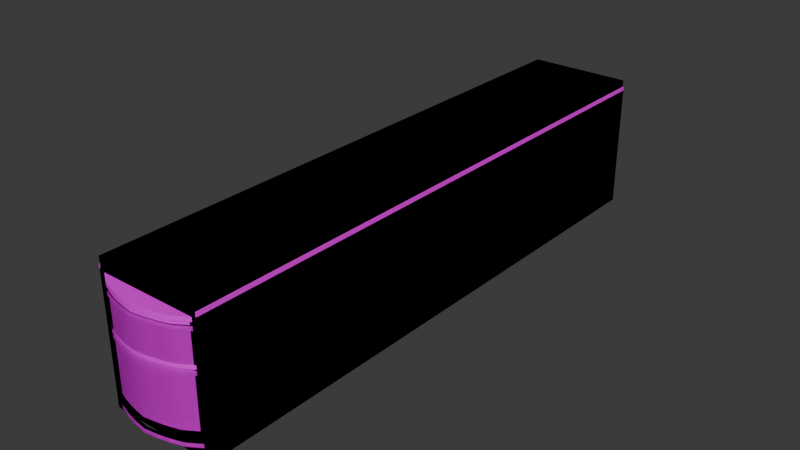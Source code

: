 # Source: 45ft_sp.blend  (saved by Blender 4.3.34; exported with 4.5.12 LTS)
import bpy
from mathutils import Matrix  # noqa: F401  (used for matrix-valued properties, if any)

bpy.ops.wm.read_factory_settings(use_empty=True)
scene = bpy.context.scene
scene.name = 'Scene'

# ---- collections
col_templates = bpy.data.collections.new('Templates'); scene.collection.children.link(col_templates)
col_final = bpy.data.collections.new('Final'); scene.collection.children.link(col_final)

# ---- images (referenced by path relative to the original .blend; pixels are not part of the script)
import os
ASSET_DIR = os.environ.get("B2B_ASSET_DIR", "")  # directory of the original .blend (textures are referenced by path, not embedded)
HERE = os.path.dirname(os.path.abspath(__file__))  # packed textures are extracted next to this script under _unpacked/

def load_image(name, relpath, width, height, colorspace="sRGB"):
    """Load a texture the original file referenced (path relative to the .blend, or extracted next to this script)."""
    p = next((c for c in (os.path.join(HERE, relpath), os.path.join(ASSET_DIR, relpath)) if relpath and os.path.exists(c)), "")
    if p:
        img = bpy.data.images.load(p, check_existing=True)
        img.name = name
    else:  # same state as the original file: an image datablock whose file is absent (Cycles renders it pink)
        img = bpy.data.images.new(name, width, height)
        img.source = "FILE"
        img.filepath = "//" + (relpath or name)
    img.colorspace_settings.name = colorspace
    return img
img_45ft_sp_1_png = load_image('45ft_sp_1.png', 'Textures/45ft_sp_1.png', 1024, 1024, 'sRGB')

# ---- materials (node trees are filled in below, after node groups)
mat_mat_cargo = bpy.data.materials.new('Mat_Cargo')
mat_mat_cargo.use_backface_culling = True

# ---- node groups
ng_repaint = bpy.data.node_groups.new('Repaint', 'GeometryNodeTree')
_s = ng_repaint.interface.new_socket(name='Geometry', in_out='OUTPUT', socket_type='NodeSocketGeometry')
_s = ng_repaint.interface.new_socket(name='Template', in_out='INPUT', socket_type='NodeSocketObject')
_s = ng_repaint.interface.new_socket(name='Coords', in_out='INPUT', socket_type='NodeSocketVector')
_s.default_value = (300.0, 300.0, 0.0)
_s.min_value = -1e+04
_s.max_value = 1e+04
_s = ng_repaint.interface.new_socket(name='Texture size', in_out='INPUT', socket_type='NodeSocketVector')
_s.default_value = (2048.0, 2048.0, 0.0)
_s.min_value = -1e+04
_s.max_value = 1e+04
ng_repaint.is_modifier = True
_N = ng_repaint.nodes; _L = ng_repaint.links
n0 = _N.new('NodeGroupInput'); n0.name = 'Group Input'; n0.location = (-645, -242)
n1 = _N.new('NodeGroupOutput'); n1.name = 'Group Output'; n1.location = (773, 19)
n2 = _N.new('GeometryNodeCaptureAttribute'); n2.name = 'Capture Attribute'; n2.location = (-131, -98)
n3 = _N.new('GeometryNodeStoreNamedAttribute'); n3.name = 'Store Named Attribute'; n3.location = (285, -4)
n3.data_type = 'FLOAT2'
n3.domain = 'CORNER'
n3.inputs[2].default_value = 'UVMap'
n4 = _N.new('GeometryNodeInputNamedAttribute'); n4.name = 'Named Attribute'; n4.location = (-647, -398)
n4.data_type = 'FLOAT_VECTOR'
n4.inputs[0].default_value = 'UVMap'
n5 = _N.new('ShaderNodeVectorMath'); n5.name = 'Vector Math'; n5.location = (74, -200)
n6 = _N.new('GeometryNodeObjectInfo'); n6.name = 'Object Info'; n6.location = (-362, -103)
n7 = _N.new('ShaderNodeVectorMath'); n7.name = 'Vector Math.001'; n7.location = (-363, -406)
n7.operation = 'DIVIDE'
n8 = _N.new('FunctionNodeCompare'); n8.name = 'Compare'; n8.location = (-368, -569)
n8.operation = 'GREATER_EQUAL'
n8.data_type = 'VECTOR'
n8.inputs[5].default_value = (0.73, 0.88, 0.0)
n9 = _N.new('GeometryNodeSwitch'); n9.name = 'Switch'; n9.location = (-130, -494)
n9.input_type = 'VECTOR'
n9.inputs[2].default_value = (0.0, 0.0, 0.0)
n10 = _N.new('GeometryNodeRealizeInstances'); n10.name = 'Realize Instances'; n10.location = (517, 16)
_L.new(n0.outputs[0], n6.inputs[0])
_L.new(n6.outputs[4], n2.inputs[0])
_L.new(n2.outputs[0], n3.inputs[0])
_L.new(n10.outputs[0], n1.inputs[0])
_L.new(n4.outputs[0], n5.inputs[0])
_L.new(n5.outputs[0], n3.inputs[3])
_L.new(n0.outputs[1], n7.inputs[0])
_L.new(n0.outputs[2], n7.inputs[1])
_L.new(n4.outputs[0], n8.inputs[4])
_L.new(n7.outputs[0], n9.inputs[1])
_L.new(n8.outputs[0], n9.inputs[0])
_L.new(n9.outputs[0], n5.inputs[1])
_L.new(n3.outputs[0], n10.inputs[0])
n1.is_active_output = True

# ---- material node trees
mat_mat_cargo.use_nodes = True; mat_mat_cargo.node_tree.nodes.clear()
_N = mat_mat_cargo.node_tree.nodes; _L = mat_mat_cargo.node_tree.links
n0 = _N.new('ShaderNodeBsdfPrincipled'); n0.name = 'Principled BSDF'; n0.location = (10, 300)
n1 = _N.new('ShaderNodeOutputMaterial'); n1.name = 'Material Output'; n1.location = (300, 300)
n2 = _N.new('ShaderNodeTexImage'); n2.name = 'Image Texture'; n2.location = (-324, 292)
n2.image = img_45ft_sp_1_png
_L.new(n0.outputs[0], n1.inputs[0])
_L.new(n2.outputs[0], n0.inputs[0])
n1.is_active_output = True

# ---- world
world_world = bpy.data.worlds.new('World'); scene.world = world_world
world_world.use_nodes = True; world_world.node_tree.nodes.clear()
_N = world_world.node_tree.nodes; _L = world_world.node_tree.links
n0 = _N.new('ShaderNodeOutputWorld'); n0.name = 'World Output'; n0.location = (300, 300)
n1 = _N.new('ShaderNodeBackground'); n1.name = 'Background'; n1.location = (10, 300)
n1.inputs[0].default_value = (0.05088, 0.05088, 0.05088, 1.0)
_L.new(n1.outputs[0], n0.inputs[0])
n0.is_active_output = True
world_world.color = (0.05088, 0.05088, 0.05088)
world_world.sun_shadow_jitter_overblur = 0.0

# ---- meshes
me_cube_003 = bpy.data.meshes.new('Cube.003')
me_cube_003.from_pydata([(-1.25, -6.858, -1.036e-06), (-1.25, -6.858, 2.887), (-1.25, 6.858, -1.036e-06), (-1.25, 6.858, 2.887), (1.25, -6.858, -1.036e-06), (1.25, -6.858, 2.887), (1.25, 6.858, -1.036e-06), (1.25, 6.858, 2.887)], [], [(0, 1, 3, 2), (2, 3, 7, 6), (6, 7, 5, 4), (4, 5, 1, 0), (2, 6, 4, 0), (7, 3, 1, 5)])
_uv = me_cube_003.uv_layers.new(name='UVMap')
_uv.uv.foreach_set('vector', [0.2498, 0.05794, 0.2498, 0.1101, 0.0002161, 0.1101, 0.0002161, 0.05794, 0.2481, 0.0002866, 0.2481, 0.05607, 0.1918, 0.05607, 0.1918, 0.0002866, 0.2498, 0.05794, 0.2498, 0.1101, 0.0002161, 0.1101, 0.0002161, 0.05794, 0.1914, 0.0002778, 0.1914, 0.05644, 0.134, 0.05644, 0.134, 0.0002778, 0.007528, 0.05885, 0.007528, 0.05885, 0.007528, 0.05885, 0.007528, 0.05885, 0.1328, 0.001703, 0.1328, 0.05723, 0.001111, 0.05723, 0.001111, 0.001703])
me_cube_003.materials.append(mat_mat_cargo)
me_cube_003.update()
me_cube_004 = bpy.data.meshes.new('Cube.004')
me_cube_004.from_pydata([(-1.25, -6.858, -1.036e-06), (-1.25, -6.858, 2.939), (-1.25, 6.858, -1.036e-06), (-1.25, 6.858, 2.939), (1.25, -6.858, -1.036e-06), (1.25, -6.858, 2.939), (1.25, 6.858, -1.036e-06), (1.25, 6.858, 2.939)], [], [(0, 1, 3, 2), (2, 3, 7, 6), (6, 7, 5, 4), (4, 5, 1, 0), (2, 6, 4, 0), (7, 3, 1, 5)])
_uv = me_cube_004.uv_layers.new(name='UVMap')
_uv.uv.foreach_set('vector', [0.2498, 0.05784, 0.2498, 0.11, 0.0002161, 0.11, 0.0002161, 0.05784, 0.2481, 0.0002866, 0.2481, 0.05607, 0.1918, 0.05607, 0.1918, 0.0002866, 0.2498, 0.05784, 0.2498, 0.11, 0.0002161, 0.11, 0.0002161, 0.05784, 0.1914, 0.0002778, 0.1914, 0.05644, 0.134, 0.05644, 0.134, 0.0002778, 0.007528, 0.05885, 0.007528, 0.05885, 0.007528, 0.05885, 0.007528, 0.05885, 0.1328, 0.001677, 0.1328, 0.05723, 0.001111, 0.05723, 0.001111, 0.001677])
me_cube_004.materials.append(mat_mat_cargo)
me_cube_004.update()
me_cube_005 = bpy.data.meshes.new('Cube.005')
me_cube_005.from_pydata([(-1.25, -6.858, -1.036e-06), (-1.25, -6.858, 3.079), (-1.25, 6.858, -1.036e-06), (-1.25, 6.858, 3.079), (1.25, -6.858, -1.036e-06), (1.25, -6.858, 3.079), (1.25, 6.858, -1.036e-06), (1.25, 6.858, 3.079)], [], [(0, 1, 3, 2), (2, 3, 7, 6), (6, 7, 5, 4), (4, 5, 1, 0), (2, 6, 4, 0), (7, 3, 1, 5)])
_uv = me_cube_005.uv_layers.new(name='UVMap')
_uv.uv.foreach_set('vector', [0.2498, 0.05784, 0.2498, 0.11, 0.0002161, 0.11, 0.0002161, 0.05784, 0.2481, 0.0002866, 0.2481, 0.05607, 0.1918, 0.05607, 0.1918, 0.0002866, 0.2498, 0.05784, 0.2498, 0.11, 0.0002161, 0.11, 0.0002161, 0.05784, 0.1914, 0.0002778, 0.1914, 0.05644, 0.134, 0.05644, 0.134, 0.0002778, 0.007528, 0.05885, 0.007528, 0.05885, 0.007528, 0.05885, 0.007528, 0.05885, 0.1328, 0.001706, 0.1328, 0.05723, 0.001111, 0.05723, 0.001111, 0.001706])
me_cube_005.materials.append(mat_mat_cargo)
me_cube_005.update()
me_cube_024 = bpy.data.meshes.new('Cube.024')
me_cube_024.from_pydata([(-1.25, -6.858, -1.036e-06), (-1.25, -6.858, 3.234), (-1.25, 6.858, -1.036e-06), (-1.25, 6.858, 3.234), (1.25, -6.858, -1.036e-06), (1.25, -6.858, 3.234), (1.25, 6.858, -1.036e-06), (1.25, 6.858, 3.234)], [], [(0, 1, 3, 2), (2, 3, 7, 6), (6, 7, 5, 4), (4, 5, 1, 0), (2, 6, 4, 0), (7, 3, 1, 5)])
_uv = me_cube_024.uv_layers.new(name='UVMap')
_uv.uv.foreach_set('vector', [0.2498, 0.05792, 0.2498, 0.1096, 0.0002161, 0.1096, 0.0002161, 0.05792, 0.2481, 0.0002866, 0.2481, 0.05607, 0.1918, 0.05607, 0.1918, 0.0002866, 0.2498, 0.05792, 0.2498, 0.1096, 0.0002161, 0.1096, 0.0002161, 0.05792, 0.1914, 0.0002778, 0.1914, 0.05644, 0.134, 0.05644, 0.134, 0.0002778, 0.007528, 0.05885, 0.007528, 0.05885, 0.007528, 0.05885, 0.007528, 0.05885, 0.1328, 0.001753, 0.1328, 0.05723, 0.001111, 0.05723, 0.001111, 0.001753])
me_cube_024.materials.append(mat_mat_cargo)
me_cube_024.update()
me_cube_026 = bpy.data.meshes.new('Cube.026')
me_cube_026.from_pydata([(-1.275, -6.858, -1.036e-06), (-1.275, -6.858, 2.979), (-1.275, 6.858, -1.036e-06), (-1.275, 6.858, 2.979), (1.275, -6.858, -1.036e-06), (1.275, -6.858, 2.979), (1.275, 6.858, -1.036e-06), (1.275, 6.858, 2.979)], [], [(0, 1, 3, 2), (2, 3, 7, 6), (6, 7, 5, 4), (4, 5, 1, 0), (2, 6, 4, 0), (7, 3, 1, 5)])
_uv = me_cube_026.uv_layers.new(name='UVMap')
_uv.uv.foreach_set('vector', [0.2498, 0.05834, 0.2498, 0.1105, 0.0002161, 0.1105, 0.0002161, 0.05834, 0.2481, 0.0002866, 0.2481, 0.05607, 0.1918, 0.05607, 0.1918, 0.0002866, 0.2498, 0.05834, 0.2498, 0.1105, 0.0002161, 0.1105, 0.0002161, 0.05834, 0.1873, 0.0002778, 0.1873, 0.05595, 0.1361, 0.05595, 0.1361, 0.0002778, 0.007528, 0.05885, 0.007528, 0.05885, 0.007528, 0.05885, 0.007528, 0.05885, 0.1328, 0.002542, 0.1328, 0.05723, 0.001111, 0.05723, 0.001111, 0.002542])
me_cube_026.materials.append(mat_mat_cargo)
me_cube_026.update()
me_cube_027 = bpy.data.meshes.new('Cube.027')
me_cube_027.from_pydata([(-1.275, -6.858, -1.036e-06), (-1.275, -6.858, 2.887), (-1.275, 6.858, -1.036e-06), (-1.275, 6.858, 2.887), (1.275, -6.858, -1.036e-06), (1.275, -6.858, 2.887), (1.275, 6.858, -1.036e-06), (1.275, 6.858, 2.887), (-1.15, -6.858, 2.664), (-0.5712, -7.138, 2.762), (-0.8639, -7.047, 2.664), (0.0, -7.243, 2.664), (-0.2856, -7.201, 2.664), (0.2856, -7.201, 2.762), (0.0, -7.243, 2.762), (0.5712, -7.138, 2.664), (1.15, -6.858, 2.762), (-1.148, -6.859, 0.2674), (-0.5743, -7.138, 0.3594), (-0.5743, -7.138, 0.2674), (-0.8609, -7.044, 0.3594), (-0.2876, -7.203, 0.2674), (0.5743, -7.138, 0.2674), (0.8599, -7.044, 0.3594), (0.8599, -7.044, 0.2674), (-0.5743, -7.07, 0.2674), (-0.8609, -6.976, 0.3594), (-0.5743, -7.07, 0.3594), (0.0, -7.172, 0.2674), (-0.2876, -7.135, 0.2674), (0.0, -7.172, 0.3594), (0.5743, -7.07, 0.2674), (-0.8211, -7.043, 2.665), (-1.092, -6.863, 2.665), (-0.5426, -7.129, 0.6054), (-0.5426, -7.129, 2.665), (0.0, -7.229, 2.665), (-0.2713, -7.189, 2.665), (0.2713, -7.189, 2.665), (0.5426, -7.129, 2.665), (1.092, -6.863, 0.6054), (1.092, -6.863, 2.665), (0.815, -7.043, 2.665), (-0.8639, -6.858, 2.664), (-0.5712, -7.138, 2.664), (-0.5712, -6.857, 2.664), (-0.2856, -6.858, 2.664), (0.0, -6.858, 2.664), (0.2856, -6.858, 2.664), (0.2856, -7.201, 2.664), (0.5712, -6.857, 2.664), (-0.5712, -6.857, 2.762), (-0.8639, -6.858, 2.762), (-0.2856, -7.201, 2.762), (0.0, -6.858, 2.762), (-0.2856, -6.858, 2.762), (0.5712, -6.857, 2.762), (0.5712, -7.138, 2.762), (0.2856, -6.858, 2.762), (0.8568, -7.047, 2.762), (-0.8609, -7.044, 0.2674), (-0.8609, -6.976, 0.2674), (0.0, -7.241, 0.2674), (0.2866, -7.135, 0.2674), (0.2866, -7.203, 0.2674), (1.148, -6.859, 0.2674), (0.8599, -6.976, 0.2674), (1.148, -6.79, 0.2674), (-0.2876, -7.203, 0.3594), (0.0, -7.241, 0.3594), (-0.2876, -7.135, 0.3594), (0.2866, -7.135, 0.3594), (0.5743, -7.07, 0.3594), (0.2866, -7.203, 0.3594), (0.5743, -7.138, 0.3594), (0.8599, -6.976, 0.3594), (1.148, -6.859, 0.3594), (-1.148, -6.79, 0.3594), (-1.148, -6.79, 0.2674), (-1.148, -6.859, 0.3594), (1.148, -6.79, 0.3594), (-0.5426, -6.862, 0.6054), (-0.8211, -7.043, 0.6054), (-0.2713, -7.189, 0.6054), (-0.2713, -6.863, 0.6054), (0.0, -7.229, 0.6054), (0.0, -6.863, 0.6054), (0.2713, -7.189, 0.6054), (0.5426, -7.129, 0.6054), (0.2713, -6.863, 0.6054), (0.815, -7.043, 0.6054), (0.5426, -6.862, 0.6054), (1.15, -6.858, 2.664), (0.8568, -7.047, 2.664), (0.8568, -6.858, 2.664), (-1.15, -6.858, 2.762), (-0.8639, -7.047, 2.762), (0.8568, -6.858, 2.762), (-1.092, -6.863, 0.6054), (-0.8211, -6.863, 0.6054), (0.815, -6.863, 0.6054), (-0.8609, -7.044, 1.878), (-1.148, -6.859, 1.878), (-1.148, -6.859, 1.786), (-0.8609, -7.044, 1.786), (-0.2876, -7.203, 1.878), (-0.5743, -7.138, 1.878), (-0.5743, -7.138, 1.786), (0.0, -7.241, 1.878), (-0.2876, -7.203, 1.786), (0.2866, -7.203, 1.878), (0.0, -7.241, 1.786), (0.2866, -7.203, 1.786), (0.5743, -7.138, 1.878), (0.5743, -7.138, 1.786), (1.148, -6.859, 1.786), (1.148, -6.859, 1.878), (0.8599, -7.044, 1.878), (0.8599, -7.044, 1.786)], [], [(0, 1, 3, 2), (2, 3, 7, 6), (6, 7, 5, 4), (4, 5, 1, 0), (2, 6, 4, 0), (7, 3, 1, 5), (41, 42, 90, 40), (28, 29, 70, 30), (25, 61, 26, 27), (20, 79, 17, 60), (57, 13, 49, 15), (59, 57, 15, 93), (14, 53, 12, 11), (105, 106, 107, 109), (68, 18, 19, 21), (106, 101, 104, 107), (9, 96, 10, 44), (73, 69, 62, 64), (110, 108, 111, 112), (78, 17, 79, 77), (61, 78, 77, 26), (116, 117, 118, 115), (13, 14, 11, 49), (80, 76, 65, 67), (31, 63, 71, 72), (67, 66, 75, 80), (23, 74, 22, 24), (66, 31, 72, 75), (38, 36, 85, 87), (101, 102, 103, 104), (108, 105, 109, 111), (96, 95, 8, 10), (36, 37, 83, 85), (37, 35, 34, 83), (39, 38, 87, 88), (51, 52, 96, 9), (15, 49, 48, 50), (85, 83, 84, 86), (54, 55, 53, 14), (55, 51, 9, 53), (97, 56, 57, 59), (90, 88, 91, 100), (83, 34, 81, 84), (11, 12, 46, 47), (49, 11, 47, 48), (12, 44, 45, 46), (22, 64, 63, 31), (27, 26, 20, 18), (70, 27, 18, 68), (71, 30, 69, 73), (34, 82, 99, 81), (72, 71, 73, 74), (65, 24, 66, 67), (80, 75, 23, 76), (60, 17, 78, 61), (75, 72, 74, 23), (19, 60, 61, 25), (62, 21, 29, 28), (64, 62, 28, 63), (21, 19, 25, 29), (24, 22, 31, 66), (26, 77, 79, 20), (18, 20, 60, 19), (63, 28, 30, 71), (44, 10, 43, 45), (88, 87, 89, 91), (87, 85, 86, 89), (56, 58, 13, 57), (30, 70, 68, 69), (93, 15, 50, 94), (58, 54, 14, 13), (32, 33, 98, 82), (42, 39, 88, 90), (29, 25, 27, 70), (10, 8, 43), (92, 93, 94), (52, 95, 96), (16, 97, 59), (82, 98, 99), (40, 90, 100), (53, 9, 44, 12), (117, 113, 114, 118), (35, 32, 82, 34), (69, 68, 21, 62), (74, 73, 64, 22), (76, 23, 24, 65), (16, 59, 93, 92), (113, 110, 112, 114)])
me_cube_027.polygons.foreach_set('use_smooth', [0, 0, 0, 0, 0, 0, 1, 1, 1, 1, 1, 1, 1, 1, 1, 1, 1, 1, 1, 1, 1, 1, 1, 1, 1, 1, 1, 1, 1, 1, 1, 1, 1, 1, 1, 1, 1, 1, 1, 1, 1, 1, 1, 1, 1, 1, 1, 1, 1, 1, 1, 1, 1, 1, 1, 1, 1, 1, 1, 1, 1, 1, 1, 1, 1, 1, 1, 1, 1, 1, 1, 1, 1, 1, 1, 1, 1, 1, 1, 1, 1, 1, 1, 1, 1, 1, 1, 1])
_k = set([(8, 10), (8, 43), (8, 95), (9, 53), (9, 96), (10, 44), (11, 12), (11, 49), (12, 44), (13, 14), (13, 57), (14, 53), (15, 49), (15, 93), (16, 59), (16, 92), (16, 97), (17, 60), (17, 78), (17, 79), (18, 20), (18, 68), (19, 21), (19, 60), (20, 79), (21, 62), (22, 24), (22, 64), (23, 74), (23, 76), (24, 65), (25, 29), (25, 61), (26, 27), (26, 77), (27, 70), (28, 29), (28, 63), (30, 70), (30, 71), (31, 63), (31, 66), (32, 33), (32, 35), (33, 98), (34, 82), (34, 83), (35, 37), (36, 37), (36, 38), (38, 39), (39, 42), (40, 41), (40, 90), (40, 100), (41, 42), (43, 45), (45, 46), (46, 47), (47, 48), (48, 50), (50, 94), (51, 52), (51, 55), (52, 95), (54, 55), (54, 58), (56, 58), (56, 97), (57, 59), (61, 78), (62, 64), (65, 67), (65, 76), (66, 67), (67, 80), (68, 69), (69, 73), (71, 72), (72, 75), (73, 74), (75, 80), (76, 80), (77, 78), (77, 79), (81, 84), (81, 99), (82, 98), (83, 85), (84, 86), (85, 87), (86, 89), (87, 88), (88, 90), (89, 91), (91, 100), (92, 93), (92, 94), (95, 96), (98, 99), (101, 102), (101, 106), (102, 103), (103, 104), (104, 107), (105, 106), (105, 108), (107, 109), (108, 110), (109, 111), (110, 113), (111, 112), (112, 114), (113, 117), (114, 118), (115, 116), (115, 118), (116, 117)])
me_cube_027.attributes.new('sharp_edge', 'BOOLEAN', 'EDGE').data.foreach_set('value', [ (min(e.vertices), max(e.vertices)) in _k for e in me_cube_027.edges])
_uv = me_cube_027.uv_layers.new(name='UVMap')
_uv.uv.foreach_set('vector', [0.2498, 0.05791, 0.2498, 0.1106, 0.0002161, 0.1106, 0.0002161, 0.05791, 0.2481, 0.0002866, 0.2481, 0.05607, 0.1918, 0.05607, 0.1918, 0.0002866, 0.2498, 0.05791, 0.2498, 0.1106, 0.0002161, 0.1106, 0.0002161, 0.05791, 0.1905, 8.181e-05, 0.1905, 0.05565, 0.1331, 0.05565, 0.1331, 8.181e-05, 0.007528, 0.05885, 0.007528, 0.05885, 0.007528, 0.05885, 0.007528, 0.05885, 0.1328, 0.001699, 0.1328, 0.05679, 0.001111, 0.05679, 0.001111, 0.001699, 0.1864, 0.05346, 0.1801, 0.05346, 0.1801, 0.009912, 0.1864, 0.009912, 0.1618, 0.004988, 0.1689, 0.004988, 0.1689, 0.006514, 0.1618, 0.006514, 0.176, 0.004988, 0.1831, 0.004988, 0.1831, 0.006514, 0.176, 0.006514, 0.1413, 0.006276, 0.1343, 0.006276, 0.1343, 0.005221, 0.1413, 0.005221, 0.1762, 0.006276, 0.1692, 0.006276, 0.1692, 0.005221, 0.1762, 0.005221, 0.1831, 0.006276, 0.1762, 0.006276, 0.1762, 0.005221, 0.1831, 0.005221, 0.1622, 0.006276, 0.1552, 0.006276, 0.1552, 0.005221, 0.1622, 0.005221, 0.1552, 0.006211, 0.1483, 0.006211, 0.1483, 0.00527, 0.1552, 0.00527, 0.1552, 0.006276, 0.1483, 0.006276, 0.1483, 0.005221, 0.1552, 0.005221, 0.1483, 0.006211, 0.1413, 0.006211, 0.1413, 0.00527, 0.1483, 0.00527, 0.1483, 0.006276, 0.1413, 0.006276, 0.1413, 0.005221, 0.1483, 0.005221, 0.1692, 0.006276, 0.1622, 0.006276, 0.1622, 0.005221, 0.1692, 0.005221, 0.1692, 0.006211, 0.1622, 0.006211, 0.1622, 0.00527, 0.1692, 0.00527, 0.1381, 0.04027, 0.1478, 0.04027, 0.1478, 0.05087, 0.1381, 0.05087, 0.1831, 0.004988, 0.1901, 0.004988, 0.1901, 0.006514, 0.1831, 0.006514, 0.1901, 0.006211, 0.1831, 0.006211, 0.1831, 0.00527, 0.1901, 0.00527, 0.1692, 0.006276, 0.1622, 0.006276, 0.1622, 0.005221, 0.1692, 0.005221, 0.1472, 0.05033, 0.1391, 0.05033, 0.1391, 0.04117, 0.1472, 0.04117, 0.1477, 0.004988, 0.1548, 0.004988, 0.1548, 0.006514, 0.1477, 0.006514, 0.1335, 0.004988, 0.1406, 0.004988, 0.1406, 0.006514, 0.1335, 0.006514, 0.1831, 0.006276, 0.1762, 0.006276, 0.1762, 0.005221, 0.1831, 0.005221, 0.1406, 0.004988, 0.1477, 0.004988, 0.1477, 0.006514, 0.1406, 0.006514, 0.168, 0.05346, 0.1619, 0.05346, 0.1619, 0.009912, 0.168, 0.009912, 0.1413, 0.006211, 0.1343, 0.006211, 0.1343, 0.00527, 0.1413, 0.00527, 0.1622, 0.006211, 0.1552, 0.006211, 0.1552, 0.00527, 0.1622, 0.00527, 0.1413, 0.006276, 0.1343, 0.006276, 0.1343, 0.005221, 0.1413, 0.005221, 0.1619, 0.05346, 0.1559, 0.05346, 0.1559, 0.009912, 0.1619, 0.009912, 0.1559, 0.05346, 0.1498, 0.05346, 0.1498, 0.009912, 0.1559, 0.009912, 0.1741, 0.05346, 0.168, 0.05346, 0.168, 0.009912, 0.1741, 0.009912, 0.1454, 0.04027, 0.1467, 0.04031, 0.1467, 0.04558, 0.1454, 0.04812, 0.1454, 0.04804, 0.1441, 0.04974, 0.1441, 0.04048, 0.1454, 0.04045, 0.1428, 0.05087, 0.1416, 0.04974, 0.1416, 0.04048, 0.1428, 0.04048, 0.1429, 0.04031, 0.1442, 0.04031, 0.1442, 0.04989, 0.1429, 0.05105, 0.1442, 0.04031, 0.1454, 0.04027, 0.1454, 0.04812, 0.1442, 0.04989, 0.1392, 0.04031, 0.1404, 0.04027, 0.1404, 0.04812, 0.1392, 0.04558, 0.1466, 0.04558, 0.1454, 0.04804, 0.1454, 0.04045, 0.1466, 0.04048, 0.1416, 0.04974, 0.1403, 0.04804, 0.1403, 0.04045, 0.1416, 0.04048, 0.1428, 0.05087, 0.1416, 0.04974, 0.1416, 0.04048, 0.1428, 0.04048, 0.1441, 0.04974, 0.1428, 0.05087, 0.1428, 0.04048, 0.1441, 0.04048, 0.1416, 0.04974, 0.1403, 0.04804, 0.1403, 0.04045, 0.1416, 0.04048, 0.1454, 0.05087, 0.1441, 0.05087, 0.1441, 0.04045, 0.1454, 0.04045, 0.1454, 0.04027, 0.1467, 0.04027, 0.1467, 0.05105, 0.1454, 0.05105, 0.1442, 0.04027, 0.1454, 0.04027, 0.1454, 0.05105, 0.1442, 0.05105, 0.1417, 0.04027, 0.1429, 0.04027, 0.1429, 0.05105, 0.1417, 0.05105, 0.1403, 0.04804, 0.139, 0.04558, 0.139, 0.04048, 0.1403, 0.04045, 0.1404, 0.04027, 0.1417, 0.04027, 0.1417, 0.05105, 0.1404, 0.05105, 0.1479, 0.05087, 0.1467, 0.05087, 0.1467, 0.04045, 0.1479, 0.04045, 0.1379, 0.04027, 0.1391, 0.04027, 0.1391, 0.05105, 0.1379, 0.05105, 0.139, 0.05087, 0.1377, 0.05087, 0.1377, 0.04045, 0.139, 0.04045, 0.1391, 0.04027, 0.1404, 0.04027, 0.1404, 0.05105, 0.1391, 0.05105, 0.1403, 0.05087, 0.139, 0.05087, 0.139, 0.04045, 0.1403, 0.04045, 0.1428, 0.05087, 0.1415, 0.05087, 0.1415, 0.04045, 0.1428, 0.04045, 0.1441, 0.05087, 0.1428, 0.05087, 0.1428, 0.04045, 0.1441, 0.04045, 0.1415, 0.05087, 0.1403, 0.05087, 0.1403, 0.04045, 0.1415, 0.04045, 0.1467, 0.05087, 0.1454, 0.05087, 0.1454, 0.04045, 0.1467, 0.04045, 0.1467, 0.04027, 0.1479, 0.04027, 0.1479, 0.05105, 0.1467, 0.05105, 0.1483, 0.006276, 0.1413, 0.006276, 0.1413, 0.005221, 0.1483, 0.005221, 0.1548, 0.004988, 0.1618, 0.004988, 0.1618, 0.006514, 0.1548, 0.006514, 0.1403, 0.04804, 0.139, 0.04558, 0.139, 0.04048, 0.1403, 0.04045, 0.1454, 0.04804, 0.1441, 0.04974, 0.1441, 0.04048, 0.1454, 0.04045, 0.1441, 0.04974, 0.1428, 0.05087, 0.1428, 0.04048, 0.1441, 0.04048, 0.1404, 0.04027, 0.1417, 0.04031, 0.1417, 0.04989, 0.1404, 0.04812, 0.1429, 0.04027, 0.1442, 0.04027, 0.1442, 0.05105, 0.1429, 0.05105, 0.1466, 0.04558, 0.1454, 0.04804, 0.1454, 0.04045, 0.1466, 0.04048, 0.1417, 0.04031, 0.1429, 0.04031, 0.1429, 0.05105, 0.1417, 0.04989, 0.1436, 0.05346, 0.1375, 0.05346, 0.1375, 0.009912, 0.1436, 0.009912, 0.1801, 0.05346, 0.1741, 0.05346, 0.1741, 0.009912, 0.1801, 0.009912, 0.1689, 0.004988, 0.176, 0.004988, 0.176, 0.006514, 0.1689, 0.006514, 0.139, 0.04558, 0.1377, 0.04048, 0.139, 0.04048, 0.1479, 0.04048, 0.1466, 0.04558, 0.1466, 0.04048, 0.1467, 0.04031, 0.1479, 0.04031, 0.1467, 0.04558, 0.1379, 0.04031, 0.1392, 0.04031, 0.1392, 0.04558, 0.139, 0.04558, 0.1377, 0.04048, 0.139, 0.04048, 0.1479, 0.04048, 0.1466, 0.04558, 0.1466, 0.04048, 0.1552, 0.006276, 0.1483, 0.006276, 0.1483, 0.005221, 0.1552, 0.005221, 0.1831, 0.006211, 0.1762, 0.006211, 0.1762, 0.00527, 0.1831, 0.00527, 0.1498, 0.05346, 0.1436, 0.05346, 0.1436, 0.009912, 0.1498, 0.009912, 0.1622, 0.006276, 0.1552, 0.006276, 0.1552, 0.005221, 0.1622, 0.005221, 0.1762, 0.006276, 0.1692, 0.006276, 0.1692, 0.005221, 0.1762, 0.005221, 0.1901, 0.006276, 0.1831, 0.006276, 0.1831, 0.005221, 0.1901, 0.005221, 0.1901, 0.006276, 0.1831, 0.006276, 0.1831, 0.005221, 0.1901, 0.005221, 0.1762, 0.006211, 0.1692, 0.006211, 0.1692, 0.00527, 0.1762, 0.00527])
me_cube_027.materials.append(mat_mat_cargo)
me_cube_027.update()
me_cube_027.normals_split_custom_set([tuple(v) for v in zip(*[iter([-1.0, 0.0, 0.0, -1.0, 0.0, 0.0, -1.0, 0.0, 0.0, -1.0, 0.0, 0.0, 0.0, 1.0, 0.0, 0.0, 1.0, 0.0, 0.0, 1.0, 0.0, 0.0, 1.0, 0.0, 1.0, 0.0, 0.0, 1.0, 0.0, 0.0, 1.0, 0.0, 0.0, 1.0, 0.0, 0.0, 0.0, -1.0, 0.0, 0.0, -1.0, 0.0, 0.0, -1.0, 0.0, 0.0, -1.0, 0.0, 0.0, 0.0, -1.0, 0.0, 0.0, -1.0, 0.0, 0.0, -1.0, 0.0, 0.0, -1.0, 0.0, 0.0, 1.0, 0.0, 0.0, 1.0, 0.0, 0.0, 1.0, 0.0, 0.0, 1.0, 0.5443, -0.8389, -1.75e-07, 0.4266, -0.9045, -3.95e-07, 0.4266, -0.9045, -3.95e-07, 0.5443, -0.8389, -1.75e-07, -0.0002252, 1.0, 0.0, 0.1746, 0.9846, 0.0, 0.1746, 0.9846, 0.0, -0.0002252, 1.0, 0.0, 0.2667, 0.9638, 0.0, 0.4316, 0.9021, 0.0, 0.4316, 0.9021, 0.0, 0.2667, 0.9638, 0.0, -0.4305, -0.9026, 0.0, -0.5423, -0.8402, 0.0, -0.5423, -0.8402, 0.0, -0.4305, -0.9026, 0.0, 0.2598, -0.9657, 0.0, 0.1806, -0.9836, 0.0, 0.1806, -0.9836, 0.0, 0.2598, -0.9657, 0.0, 0.4267, -0.9044, 0.0, 0.2598, -0.9657, 0.0, 0.2598, -0.9657, 0.0, 0.4267, -0.9044, 0.0, 0.0, -1.0, 0.0, -0.1806, -0.9836, 0.0, -0.1806, -0.9836, 0.0, 0.0, -1.0, 0.0, -0.1763, -0.9843, 0.0, -0.2667, -0.9638, 0.0, -0.2667, -0.9638, 0.0, -0.1763, -0.9843, 0.0, -0.1763, -0.9843, 0.0, -0.2667, -0.9638, 0.0, -0.2667, -0.9638, 0.0, -0.1763, -0.9843, 0.0, -0.2667, -0.9638, 0.0, -0.4305, -0.9026, 0.0, -0.4305, -0.9026, 0.0, -0.2667, -0.9638, 0.0, -0.2564, -0.9666, 0.0, -0.4286, -0.9035, 0.0, -0.4286, -0.9035, 0.0, -0.2564, -0.9666, 0.0, 0.1761, -0.9844, 0.0, 0.000231, -1.0, 0.0, 0.000231, -1.0, 0.0, 0.1761, -0.9844, 0.0, 0.1761, -0.9844, 0.0, 0.000231, -1.0, 0.0, 0.000231, -1.0, 0.0, 0.1761, -0.9844, 0.0, -1.0, 0.0, 0.0, -1.0, 0.0, 0.0, -1.0, 0.0, 0.0, -1.0, 0.0, 0.0, 0.4316, 0.9021, 0.0, 0.5444, 0.8388, 0.0, 0.5444, 0.8388, 0.0, 0.4316, 0.9021, 0.0, 0.5409, -0.8411, 0.0, 0.4302, -0.9027, 0.0, 0.4302, -0.9027, 0.0, 0.5409, -0.8411, 0.0, 0.1806, -0.9836, 0.0, 0.0, -1.0, 0.0, 0.0, -1.0, 0.0, 0.1806, -0.9836, 0.0, 1.0, 0.0, 0.0, 1.0, 0.0, 0.0, 1.0, 0.0, 0.0, 1.0, 0.0, 0.0, -0.2668, 0.9637, 0.0, -0.1744, 0.9847, 0.0, -0.1744, 0.9847, 0.0, -0.2668, 0.9637, 0.0, -0.543, 0.8397, 0.0, -0.4313, 0.9022, 0.0, -0.4313, 0.9022, 0.0, -0.543, 0.8397, 0.0, 0.4302, -0.9027, 0.0, 0.2668, -0.9637, 0.0, 0.2668, -0.9637, 0.0, 0.4302, -0.9027, 0.0, -0.4313, 0.9022, 0.0, -0.2668, 0.9637, 0.0, -0.2668, 0.9637, 0.0, -0.4313, 0.9022, 0.0, 0.181, -0.9835, -3.14e-07, 0.0, -1.0, -2.133e-07, 0.0, -1.0, -2.133e-07, 0.181, -0.9835, -3.14e-07, -0.4305, -0.9026, 0.0, -0.5423, -0.8402, 0.0, -0.5423, -0.8402, 0.0, -0.4305, -0.9026, 0.0, 0.000231, -1.0, 0.0, -0.1763, -0.9843, 0.0, -0.1763, -0.9843, 0.0, 0.000231, -1.0, 0.0, -0.4286, -0.9035, 0.0, -0.5519, -0.8339, 0.0, -0.5519, -0.8339, 0.0, -0.4286, -0.9035, 0.0, 0.0, -1.0, -2.133e-07, -0.181, -0.9835, -3.14e-07, -0.181, -0.9835, -3.14e-07, 0.0, -1.0, -2.133e-07, -0.181, -0.9835, -3.14e-07, -0.2557, -0.9668, -4.072e-07, -0.2557, -0.9668, -4.072e-07, -0.181, -0.9835, -3.14e-07, 0.2588, -0.9659, -5.127e-07, 0.181, -0.9835, -3.14e-07, 0.181, -0.9835, -3.14e-07, 0.2588, -0.9659, -5.127e-07, -8.361e-08, 0.0, 1.0, 0.0, 0.0, 1.0, 0.0, 0.0, 1.0, -9.78e-08, 0.0, 1.0, -3.791e-07, 0.0, -1.0, -1.394e-07, 0.0, -1.0, -1.583e-07, 0.0, -1.0, -3.922e-07, 0.0, -1.0, 0.0, 0.0, -1.0, -2.105e-08, 0.0, -1.0, -2.391e-08, 0.0, -1.0, 0.0, 0.0, -1.0, 0.0, 0.0, 1.0, 5.947e-08, 0.0, 1.0, 8.656e-08, 0.0, 1.0, 0.0, 0.0, 1.0, 5.947e-08, 0.0, 1.0, -8.361e-08, 0.0, 1.0, -9.78e-08, 0.0, 1.0, 8.656e-08, 0.0, 1.0, 0.0, 0.0, 1.0, 8.361e-08, 0.0, 1.0, 9.802e-08, 0.0, 1.0, 0.0, 0.0, 1.0, -4.124e-08, 0.0, -1.0, 1.825e-09, 0.0, -1.0, -7.68e-09, 0.0, -1.0, -3.159e-08, 0.0, -1.0, -2.105e-08, 0.0, -1.0, -2.267e-09, 0.0, -1.0, 6.988e-09, 0.0, -1.0, -2.391e-08, 0.0, -1.0, 0.0, 0.0, -1.0, 1.394e-07, 0.0, -1.0, 1.583e-07, 0.0, -1.0, 0.0, 0.0, -1.0, -1.394e-07, 0.0, -1.0, 0.0, 0.0, -1.0, 0.0, 0.0, -1.0, -1.583e-07, 0.0, -1.0, 1.394e-07, 0.0, -1.0, 3.746e-07, 0.0, -1.0, 3.865e-07, 0.0, -1.0, 1.583e-07, 0.0, -1.0, -3.945e-08, 0.0, -1.0, 5.294e-08, 4.856e-07, -1.0, 4.23e-08, 3.879e-07, -1.0, -5.596e-08, 0.0, -1.0, -1.115e-07, 0.0, 1.0, -7.048e-08, 0.0, 1.0, -1.251e-07, 0.0, 1.0, -7.864e-08, 0.0, 1.0, 4.214e-08, -3.879e-07, 1.0, -1.115e-07, 0.0, 1.0, -7.864e-08, 0.0, 1.0, 5.276e-08, -4.856e-07, 1.0, -4.23e-08, -3.879e-07, 1.0, -1.807e-10, -8.701e-07, 1.0, -1.53e-10, -8.701e-07, 1.0, -5.294e-08, -4.856e-07, 1.0, -2.267e-09, 0.0, -1.0, 4.043e-08, 0.0, -1.0, 3.09e-08, 0.0, -1.0, 6.988e-09, 0.0, -1.0, 0.0, 0.0, 1.0, -4.23e-08, -3.879e-07, 1.0, -5.294e-08, -4.856e-07, 1.0, 0.0, 0.0, 1.0, 1.891e-07, 0.0, -1.0, 2.69e-09, 0.0, -1.0, 8.399e-08, 0.0, -1.0, 1.891e-07, 0.0, -1.0, 0.0, 0.0, 1.0, 0.0, 0.0, 1.0, 0.0, 0.0, 1.0, 0.0, 0.0, 1.0, 6.56e-08, 0.0, -1.0, 1.897e-07, 0.0, -1.0, 1.897e-07, 0.0, -1.0, 1.198e-07, 0.0, -1.0, 0.0, 0.0, 1.0, 0.0, 0.0, 1.0, 0.0, 0.0, 1.0, 0.0, 0.0, 1.0, 0.0, 0.0, -1.0, 6.56e-08, 0.0, -1.0, 1.198e-07, 0.0, -1.0, 0.0, 0.0, -1.0, 1.53e-10, 8.701e-07, -1.0, -5.276e-08, 4.856e-07, -1.0, -4.214e-08, 3.879e-07, -1.0, 1.807e-10, 8.701e-07, -1.0, 5.294e-08, 4.856e-07, -1.0, 1.53e-10, 8.701e-07, -1.0, 1.807e-10, 8.701e-07, -1.0, 4.23e-08, 3.879e-07, -1.0, -5.276e-08, 4.856e-07, -1.0, 0.0, 0.0, -1.0, 0.0, 0.0, -1.0, -4.214e-08, 3.879e-07, -1.0, 2.69e-09, 0.0, -1.0, -3.945e-08, 0.0, -1.0, -5.596e-08, 0.0, -1.0, 8.399e-08, 0.0, -1.0, -7.048e-08, 0.0, 1.0, 0.0, 0.0, 1.0, 0.0, 0.0, 1.0, -1.251e-07, 0.0, 1.0, -0.2667, -0.9638, 0.0, -0.4305, -0.9026, 0.0, -0.4305, -0.9026, 0.0, -0.2667, -0.9638, 0.0, -0.1744, 0.9847, 0.0, -0.0002252, 1.0, 0.0, -0.0002252, 1.0, 0.0, -0.1744, 0.9847, 0.0, 3.746e-07, 0.0, -1.0, 2.993e-07, 0.0, -1.0, 2.287e-07, 0.0, -1.0, 3.865e-07, 0.0, -1.0, 1.825e-09, 0.0, -1.0, 2.105e-08, 0.0, -1.0, 2.391e-08, 0.0, -1.0, -7.68e-09, 0.0, -1.0, 2.105e-08, 0.0, -1.0, 0.0, 0.0, -1.0, 0.0, 0.0, -1.0, 2.391e-08, 0.0, -1.0, 8.361e-08, 0.0, 1.0, -5.947e-08, 0.0, 1.0, -8.656e-08, 0.0, 1.0, 9.802e-08, 0.0, 1.0, -1.807e-10, -8.701e-07, 1.0, 4.214e-08, -3.879e-07, 1.0, 5.276e-08, -4.856e-07, 1.0, -1.53e-10, -8.701e-07, 1.0, -3.059e-07, 0.0, -1.0, -3.791e-07, 0.0, -1.0, -3.922e-07, 0.0, -1.0, -2.344e-07, 0.0, -1.0, -5.947e-08, 0.0, 1.0, 0.0, 0.0, 1.0, 0.0, 0.0, 1.0, -8.656e-08, 0.0, 1.0, -0.4283, -0.9036, -2.904e-07, -0.5528, -0.8333, -1.777e-07, -0.5528, -0.8333, -1.777e-07, -0.4283, -0.9036, -2.904e-07, 0.4266, -0.9045, -3.95e-07, 0.2588, -0.9659, -5.127e-07, 0.2588, -0.9659, -5.127e-07, 0.4266, -0.9045, -3.95e-07, 0.1746, 0.9846, 0.0, 0.2667, 0.9638, 0.0, 0.2667, 0.9638, 0.0, 0.1746, 0.9846, 0.0, 2.993e-07, 0.0, -1.0, 0.0, 0.0, -1.0, 2.287e-07, 0.0, -1.0, 0.0, 0.0, -1.0, -3.059e-07, 0.0, -1.0, -2.344e-07, 0.0, -1.0, 0.0, 0.0, 1.0, 0.0, 0.0, 1.0, 0.0, 0.0, 1.0, 0.0, 0.0, 1.0, 0.0, 0.0, 1.0, 0.0, 0.0, 1.0, 4.043e-08, 0.0, -1.0, 0.0, 0.0, -1.0, 3.09e-08, 0.0, -1.0, 0.0, 0.0, -1.0, -4.124e-08, 0.0, -1.0, -3.159e-08, 0.0, -1.0, -0.1806, -0.9836, 0.0, -0.2564, -0.9666, 0.0, -0.2564, -0.9666, 0.0, -0.1806, -0.9836, 0.0, 0.4302, -0.9027, 0.0, 0.2668, -0.9637, 0.0, 0.2668, -0.9637, 0.0, 0.4302, -0.9027, 0.0, -0.2557, -0.9668, -4.072e-07, -0.4283, -0.9036, -2.904e-07, -0.4283, -0.9036, -2.904e-07, -0.2557, -0.9668, -4.072e-07, 0.000231, -1.0, 0.0, -0.1763, -0.9843, 0.0, -0.1763, -0.9843, 0.0, 0.000231, -1.0, 0.0, 0.2668, -0.9637, 0.0, 0.1761, -0.9844, 0.0, 0.1761, -0.9844, 0.0, 0.2668, -0.9637, 0.0, 0.5409, -0.8411, 0.0, 0.4302, -0.9027, 0.0, 0.4302, -0.9027, 0.0, 0.5409, -0.8411, 0.0, 0.5424, -0.8401, 0.0, 0.4267, -0.9044, 0.0, 0.4267, -0.9044, 0.0, 0.5424, -0.8401, 0.0, 0.2668, -0.9637, 0.0, 0.1761, -0.9844, 0.0, 0.1761, -0.9844, 0.0, 0.2668, -0.9637, 0.0])] * 3)])
me_cube_036 = bpy.data.meshes.new('Cube.036')
me_cube_036.from_pydata([(-1.275, -6.858, -1.036e-06), (-1.275, -6.858, 3.071), (-1.275, 6.858, -1.036e-06), (-1.275, 6.858, 3.071), (1.275, -6.858, -1.036e-06), (1.275, -6.858, 3.071), (1.275, 6.858, -1.036e-06), (1.275, 6.858, 3.071), (-1.15, -6.858, 2.84), (-0.5712, -7.138, 2.938), (-0.8639, -7.047, 2.84), (0.0, -7.243, 2.84), (-0.2856, -7.201, 2.84), (0.2856, -7.201, 2.938), (0.0, -7.243, 2.938), (0.5712, -7.138, 2.84), (1.15, -6.858, 2.938), (-1.148, -6.859, 0.2674), (-0.5743, -7.138, 0.3594), (-0.5743, -7.138, 0.2674), (-0.8609, -7.044, 0.3594), (-0.2876, -7.203, 0.2674), (0.5743, -7.138, 0.2674), (0.8599, -7.044, 0.3594), (0.8599, -7.044, 0.2674), (-0.5743, -7.07, 0.2674), (-0.8609, -6.976, 0.3594), (-0.5743, -7.07, 0.3594), (0.0, -7.172, 0.2674), (-0.2876, -7.135, 0.2674), (0.0, -7.172, 0.3594), (0.5743, -7.07, 0.2674), (-0.8211, -7.043, 2.84), (-1.092, -6.863, 2.84), (-0.5426, -7.129, 0.6439), (-0.5426, -7.129, 2.84), (0.0, -7.229, 2.84), (-0.2713, -7.189, 2.84), (0.2713, -7.189, 2.84), (0.5426, -7.129, 2.84), (1.092, -6.863, 0.6439), (1.092, -6.863, 2.84), (0.815, -7.043, 2.84), (-0.8639, -6.858, 2.84), (-0.5712, -7.138, 2.84), (-0.5712, -6.857, 2.84), (-0.2856, -6.858, 2.84), (0.0, -6.858, 2.84), (0.2856, -6.858, 2.84), (0.2856, -7.201, 2.84), (0.5712, -6.857, 2.84), (-0.5712, -6.857, 2.938), (-0.8639, -6.858, 2.938), (-0.2856, -7.201, 2.938), (0.0, -6.858, 2.938), (-0.2856, -6.858, 2.938), (0.5712, -6.857, 2.938), (0.5712, -7.138, 2.938), (0.2856, -6.858, 2.938), (0.8568, -7.047, 2.938), (-0.8609, -7.044, 0.2674), (-0.8609, -6.976, 0.2674), (0.0, -7.241, 0.2674), (0.2866, -7.135, 0.2674), (0.2866, -7.203, 0.2674), (1.148, -6.859, 0.2674), (0.8599, -6.976, 0.2674), (1.148, -6.79, 0.2674), (-0.2876, -7.203, 0.3594), (0.0, -7.241, 0.3594), (-0.2876, -7.135, 0.3594), (0.2866, -7.135, 0.3594), (0.5743, -7.07, 0.3594), (0.2866, -7.203, 0.3594), (0.5743, -7.138, 0.3594), (0.8599, -6.976, 0.3594), (1.148, -6.859, 0.3594), (-1.148, -6.79, 0.3594), (-1.148, -6.79, 0.2674), (-1.148, -6.859, 0.3594), (1.148, -6.79, 0.3594), (-0.5426, -6.862, 0.6439), (-0.8211, -7.043, 0.6439), (-0.2713, -7.189, 0.6439), (-0.2713, -6.863, 0.6439), (0.0, -7.229, 0.6439), (0.0, -6.863, 0.6439), (0.2713, -7.189, 0.6439), (0.5426, -7.129, 0.6439), (0.2713, -6.863, 0.6439), (0.815, -7.043, 0.6439), (0.5426, -6.862, 0.6439), (1.15, -6.858, 2.84), (0.8568, -7.047, 2.84), (0.8568, -6.858, 2.84), (-1.15, -6.858, 2.938), (-0.8639, -7.047, 2.938), (0.8568, -6.858, 2.938), (-1.092, -6.863, 0.6439), (-0.8211, -6.863, 0.6439), (0.815, -6.863, 0.6439), (-0.8609, -7.044, 1.998), (-1.148, -6.859, 1.998), (-1.148, -6.859, 1.906), (-0.8609, -7.044, 1.906), (-0.2876, -7.203, 1.998), (-0.5743, -7.138, 1.998), (-0.5743, -7.138, 1.906), (0.0, -7.241, 1.998), (-0.2876, -7.203, 1.906), (0.2866, -7.203, 1.998), (0.0, -7.241, 1.906), (0.2866, -7.203, 1.906), (0.5743, -7.138, 1.998), (0.5743, -7.138, 1.906), (1.148, -6.859, 1.906), (1.148, -6.859, 1.998), (0.8599, -7.044, 1.998), (0.8599, -7.044, 1.906)], [], [(0, 1, 3, 2), (2, 3, 7, 6), (6, 7, 5, 4), (4, 5, 1, 0), (2, 6, 4, 0), (7, 3, 1, 5), (41, 42, 90, 40), (28, 29, 70, 30), (25, 61, 26, 27), (20, 79, 17, 60), (57, 13, 49, 15), (59, 57, 15, 93), (14, 53, 12, 11), (105, 106, 107, 109), (68, 18, 19, 21), (106, 101, 104, 107), (9, 96, 10, 44), (73, 69, 62, 64), (110, 108, 111, 112), (78, 17, 79, 77), (61, 78, 77, 26), (116, 117, 118, 115), (13, 14, 11, 49), (80, 76, 65, 67), (31, 63, 71, 72), (67, 66, 75, 80), (23, 74, 22, 24), (66, 31, 72, 75), (38, 36, 85, 87), (101, 102, 103, 104), (108, 105, 109, 111), (96, 95, 8, 10), (36, 37, 83, 85), (37, 35, 34, 83), (39, 38, 87, 88), (51, 52, 96, 9), (15, 49, 48, 50), (85, 83, 84, 86), (54, 55, 53, 14), (55, 51, 9, 53), (97, 56, 57, 59), (90, 88, 91, 100), (83, 34, 81, 84), (11, 12, 46, 47), (49, 11, 47, 48), (12, 44, 45, 46), (22, 64, 63, 31), (27, 26, 20, 18), (70, 27, 18, 68), (71, 30, 69, 73), (34, 82, 99, 81), (72, 71, 73, 74), (65, 24, 66, 67), (80, 75, 23, 76), (60, 17, 78, 61), (75, 72, 74, 23), (19, 60, 61, 25), (62, 21, 29, 28), (64, 62, 28, 63), (21, 19, 25, 29), (24, 22, 31, 66), (26, 77, 79, 20), (18, 20, 60, 19), (63, 28, 30, 71), (44, 10, 43, 45), (88, 87, 89, 91), (87, 85, 86, 89), (56, 58, 13, 57), (30, 70, 68, 69), (93, 15, 50, 94), (58, 54, 14, 13), (32, 33, 98, 82), (42, 39, 88, 90), (29, 25, 27, 70), (10, 8, 43), (92, 93, 94), (52, 95, 96), (16, 97, 59), (82, 98, 99), (40, 90, 100), (53, 9, 44, 12), (117, 113, 114, 118), (35, 32, 82, 34), (69, 68, 21, 62), (74, 73, 64, 22), (76, 23, 24, 65), (16, 59, 93, 92), (113, 110, 112, 114)])
me_cube_036.polygons.foreach_set('use_smooth', [0, 0, 0, 0, 0, 0, 1, 1, 1, 1, 1, 1, 1, 1, 1, 1, 1, 1, 1, 1, 1, 1, 1, 1, 1, 1, 1, 1, 1, 1, 1, 1, 1, 1, 1, 1, 1, 1, 1, 1, 1, 1, 1, 1, 1, 1, 1, 1, 1, 1, 1, 1, 1, 1, 1, 1, 1, 1, 1, 1, 1, 1, 1, 1, 1, 1, 1, 1, 1, 1, 1, 1, 1, 1, 1, 1, 1, 1, 1, 1, 1, 1, 1, 1, 1, 1, 1, 1])
_k = set([(8, 10), (8, 43), (8, 95), (9, 53), (9, 96), (10, 44), (11, 12), (11, 49), (12, 44), (13, 14), (13, 57), (14, 53), (15, 49), (15, 93), (16, 59), (16, 92), (16, 97), (17, 60), (17, 78), (17, 79), (18, 20), (18, 68), (19, 21), (19, 60), (20, 79), (21, 62), (22, 24), (22, 64), (23, 74), (23, 76), (24, 65), (25, 29), (25, 61), (26, 27), (26, 77), (27, 70), (28, 29), (28, 63), (30, 70), (30, 71), (31, 63), (31, 66), (32, 33), (32, 35), (33, 98), (34, 82), (34, 83), (35, 37), (36, 37), (36, 38), (38, 39), (39, 42), (40, 41), (40, 90), (40, 100), (41, 42), (43, 45), (45, 46), (46, 47), (47, 48), (48, 50), (50, 94), (51, 52), (51, 55), (52, 95), (54, 55), (54, 58), (56, 58), (56, 97), (57, 59), (61, 78), (62, 64), (65, 67), (65, 76), (66, 67), (67, 80), (68, 69), (69, 73), (71, 72), (72, 75), (73, 74), (75, 80), (76, 80), (77, 78), (77, 79), (81, 84), (81, 99), (82, 98), (83, 85), (84, 86), (85, 87), (86, 89), (87, 88), (88, 90), (89, 91), (91, 100), (92, 93), (92, 94), (95, 96), (98, 99), (101, 102), (101, 106), (102, 103), (103, 104), (104, 107), (105, 106), (105, 108), (107, 109), (108, 110), (109, 111), (110, 113), (111, 112), (112, 114), (113, 117), (114, 118), (115, 116), (115, 118), (116, 117)])
me_cube_036.attributes.new('sharp_edge', 'BOOLEAN', 'EDGE').data.foreach_set('value', [ (min(e.vertices), max(e.vertices)) in _k for e in me_cube_036.edges])
_uv = me_cube_036.uv_layers.new(name='UVMap')
_uv.uv.foreach_set('vector', [0.2498, 0.05785, 0.2498, 0.1105, 0.0002161, 0.1105, 0.0002161, 0.05785, 0.2481, 0.0009402, 0.2481, 0.05672, 0.1918, 0.05672, 0.1918, 0.0009402, 0.2498, 0.05785, 0.2498, 0.1105, 0.0002161, 0.1105, 0.0002161, 0.05785, 0.1905, 0.0007354, 0.1905, 0.05631, 0.1331, 0.05631, 0.1331, 0.0007354, 0.007528, 0.0595, 0.007528, 0.0595, 0.007528, 0.0595, 0.007528, 0.0595, 0.1328, 0.001456, 0.1328, 0.05745, 0.001111, 0.05745, 0.001111, 0.001456, 0.1864, 0.05403, 0.1801, 0.05403, 0.1801, 0.01048, 0.1864, 0.01048, 0.1618, 0.005557, 0.1689, 0.005557, 0.1689, 0.007082, 0.1618, 0.007082, 0.176, 0.005557, 0.1831, 0.005557, 0.1831, 0.007082, 0.176, 0.007082, 0.1413, 0.006845, 0.1343, 0.006845, 0.1343, 0.005789, 0.1413, 0.005789, 0.1762, 0.006845, 0.1692, 0.006845, 0.1692, 0.005789, 0.1762, 0.005789, 0.1831, 0.006845, 0.1762, 0.006845, 0.1762, 0.005789, 0.1831, 0.005789, 0.1622, 0.006845, 0.1552, 0.006845, 0.1552, 0.005789, 0.1622, 0.005789, 0.1552, 0.006779, 0.1483, 0.006779, 0.1483, 0.005839, 0.1552, 0.005839, 0.1552, 0.006845, 0.1483, 0.006845, 0.1483, 0.005789, 0.1552, 0.005789, 0.1483, 0.006779, 0.1413, 0.006779, 0.1413, 0.005839, 0.1483, 0.005839, 0.1483, 0.006845, 0.1413, 0.006845, 0.1413, 0.005789, 0.1483, 0.005789, 0.1692, 0.006845, 0.1622, 0.006845, 0.1622, 0.005789, 0.1692, 0.005789, 0.1692, 0.006779, 0.1622, 0.006779, 0.1622, 0.005839, 0.1692, 0.005839, 0.2264, 0.4199, 0.2442, 0.4199, 0.2442, 0.4392, 0.2264, 0.4392, 0.1831, 0.005557, 0.1901, 0.005557, 0.1901, 0.007082, 0.1831, 0.007082, 0.1901, 0.006779, 0.1831, 0.006779, 0.1831, 0.005839, 0.1901, 0.005839, 0.1692, 0.006845, 0.1622, 0.006845, 0.1622, 0.005789, 0.1692, 0.005789, 0.2432, 0.4383, 0.2284, 0.4383, 0.2284, 0.4215, 0.2432, 0.4215, 0.1477, 0.005557, 0.1548, 0.005557, 0.1548, 0.007082, 0.1477, 0.007082, 0.1335, 0.005557, 0.1406, 0.005557, 0.1406, 0.007082, 0.1335, 0.007082, 0.1831, 0.006845, 0.1762, 0.006845, 0.1762, 0.005789, 0.1831, 0.005789, 0.1406, 0.005557, 0.1477, 0.005557, 0.1477, 0.007082, 0.1406, 0.007082, 0.168, 0.05403, 0.1619, 0.05403, 0.1619, 0.01048, 0.168, 0.01048, 0.1413, 0.006779, 0.1343, 0.006779, 0.1343, 0.005839, 0.1413, 0.005839, 0.1622, 0.006779, 0.1552, 0.006779, 0.1552, 0.005839, 0.1622, 0.005839, 0.1413, 0.006845, 0.1343, 0.006845, 0.1343, 0.005789, 0.1413, 0.005789, 0.1619, 0.05403, 0.1559, 0.05403, 0.1559, 0.01048, 0.1619, 0.01048, 0.1559, 0.05403, 0.1498, 0.05403, 0.1498, 0.01048, 0.1559, 0.01048, 0.1741, 0.05403, 0.168, 0.05403, 0.168, 0.01048, 0.1741, 0.01048, 0.2399, 0.4199, 0.2422, 0.4199, 0.2422, 0.4296, 0.2399, 0.4342, 0.2398, 0.4341, 0.2375, 0.4372, 0.2375, 0.4203, 0.2398, 0.4202, 0.2351, 0.4392, 0.2328, 0.4372, 0.2328, 0.4203, 0.2351, 0.4203, 0.2353, 0.4199, 0.2376, 0.4199, 0.2376, 0.4374, 0.2353, 0.4396, 0.2376, 0.4199, 0.2399, 0.4199, 0.2399, 0.4342, 0.2376, 0.4374, 0.2285, 0.4199, 0.2307, 0.4199, 0.2307, 0.4342, 0.2285, 0.4296, 0.2421, 0.4296, 0.2398, 0.4341, 0.2398, 0.4202, 0.2421, 0.4203, 0.2328, 0.4372, 0.2305, 0.4341, 0.2305, 0.4202, 0.2328, 0.4203, 0.2351, 0.4392, 0.2328, 0.4372, 0.2328, 0.4203, 0.2351, 0.4203, 0.2375, 0.4372, 0.2351, 0.4392, 0.2351, 0.4203, 0.2375, 0.4203, 0.2328, 0.4372, 0.2305, 0.4341, 0.2305, 0.4202, 0.2328, 0.4203, 0.2398, 0.4392, 0.2375, 0.4392, 0.2375, 0.4202, 0.2398, 0.4202, 0.2399, 0.4199, 0.2422, 0.4199, 0.2422, 0.4396, 0.2399, 0.4396, 0.2376, 0.4199, 0.2399, 0.4199, 0.2399, 0.4396, 0.2376, 0.4396, 0.233, 0.4199, 0.2353, 0.4199, 0.2353, 0.4396, 0.233, 0.4396, 0.2305, 0.4341, 0.2281, 0.4296, 0.2281, 0.4203, 0.2305, 0.4202, 0.2307, 0.4199, 0.233, 0.4199, 0.233, 0.4396, 0.2307, 0.4396, 0.2445, 0.4392, 0.2422, 0.4392, 0.2422, 0.4202, 0.2445, 0.4202, 0.2261, 0.4199, 0.2284, 0.4199, 0.2284, 0.4396, 0.2261, 0.4396, 0.2281, 0.4392, 0.2258, 0.4392, 0.2258, 0.4202, 0.2281, 0.4202, 0.2284, 0.4199, 0.2307, 0.4199, 0.2307, 0.4396, 0.2284, 0.4396, 0.2305, 0.4392, 0.2281, 0.4392, 0.2281, 0.4202, 0.2305, 0.4202, 0.2351, 0.4392, 0.2328, 0.4392, 0.2328, 0.4202, 0.2351, 0.4202, 0.2375, 0.4392, 0.2351, 0.4392, 0.2351, 0.4202, 0.2375, 0.4202, 0.2328, 0.4392, 0.2305, 0.4392, 0.2305, 0.4202, 0.2328, 0.4202, 0.2422, 0.4392, 0.2398, 0.4392, 0.2398, 0.4202, 0.2422, 0.4202, 0.2422, 0.4199, 0.2445, 0.4199, 0.2445, 0.4396, 0.2422, 0.4396, 0.1483, 0.006845, 0.1413, 0.006845, 0.1413, 0.005789, 0.1483, 0.005789, 0.1548, 0.005557, 0.1618, 0.005557, 0.1618, 0.007082, 0.1548, 0.007082, 0.2305, 0.4341, 0.2281, 0.4296, 0.2281, 0.4203, 0.2305, 0.4202, 0.2398, 0.4341, 0.2375, 0.4372, 0.2375, 0.4203, 0.2398, 0.4202, 0.2375, 0.4372, 0.2351, 0.4392, 0.2351, 0.4203, 0.2375, 0.4203, 0.2307, 0.4199, 0.233, 0.4199, 0.233, 0.4374, 0.2307, 0.4342, 0.2353, 0.4199, 0.2376, 0.4199, 0.2376, 0.4396, 0.2353, 0.4396, 0.2421, 0.4296, 0.2398, 0.4341, 0.2398, 0.4202, 0.2421, 0.4203, 0.233, 0.4199, 0.2353, 0.4199, 0.2353, 0.4396, 0.233, 0.4374, 0.1436, 0.05403, 0.1375, 0.05403, 0.1375, 0.01048, 0.1436, 0.01048, 0.1801, 0.05403, 0.1741, 0.05403, 0.1741, 0.01048, 0.1801, 0.01048, 0.1689, 0.005557, 0.176, 0.005557, 0.176, 0.007082, 0.1689, 0.007082, 0.2281, 0.4296, 0.2258, 0.4203, 0.2281, 0.4203, 0.2445, 0.4203, 0.2421, 0.4296, 0.2421, 0.4203, 0.2422, 0.4199, 0.2445, 0.4199, 0.2422, 0.4296, 0.2261, 0.4199, 0.2285, 0.4199, 0.2285, 0.4296, 0.2281, 0.4296, 0.2258, 0.4203, 0.2281, 0.4203, 0.2445, 0.4203, 0.2421, 0.4296, 0.2421, 0.4203, 0.1552, 0.006845, 0.1483, 0.006845, 0.1483, 0.005789, 0.1552, 0.005789, 0.1831, 0.006779, 0.1762, 0.006779, 0.1762, 0.005839, 0.1831, 0.005839, 0.1498, 0.05403, 0.1436, 0.05403, 0.1436, 0.01048, 0.1498, 0.01048, 0.1622, 0.006845, 0.1552, 0.006845, 0.1552, 0.005789, 0.1622, 0.005789, 0.1762, 0.006845, 0.1692, 0.006845, 0.1692, 0.005789, 0.1762, 0.005789, 0.1901, 0.006845, 0.1831, 0.006845, 0.1831, 0.005789, 0.1901, 0.005789, 0.1901, 0.006845, 0.1831, 0.006845, 0.1831, 0.005789, 0.1901, 0.005789, 0.1762, 0.006779, 0.1692, 0.006779, 0.1692, 0.005839, 0.1762, 0.005839])
me_cube_036.materials.append(mat_mat_cargo)
me_cube_036.update()
me_cube_036.normals_split_custom_set([tuple(v) for v in zip(*[iter([-1.0, 0.0, 0.0, -1.0, 0.0, 0.0, -1.0, 0.0, 0.0, -1.0, 0.0, 0.0, 0.0, 1.0, 0.0, 0.0, 1.0, 0.0, 0.0, 1.0, 0.0, 0.0, 1.0, 0.0, 1.0, 0.0, 0.0, 1.0, 0.0, 0.0, 1.0, 0.0, 0.0, 1.0, 0.0, 0.0, 0.0, -1.0, 0.0, 0.0, -1.0, 0.0, 0.0, -1.0, 0.0, 0.0, -1.0, 0.0, 0.0, 0.0, -1.0, 0.0, 0.0, -1.0, 0.0, 0.0, -1.0, 0.0, 0.0, -1.0, 0.0, 0.0, 1.0, 0.0, 0.0, 1.0, 0.0, 0.0, 1.0, 0.0, 0.0, 1.0, 0.5443, -0.8389, -1.641e-07, 0.4266, -0.9045, -3.705e-07, 0.4266, -0.9045, -3.705e-07, 0.5443, -0.8389, -1.641e-07, -0.0002252, 1.0, 0.0, 0.1746, 0.9846, 0.0, 0.1746, 0.9846, 0.0, -0.0002252, 1.0, 0.0, 0.2667, 0.9638, 0.0, 0.4316, 0.9021, 0.0, 0.4316, 0.9021, 0.0, 0.2667, 0.9638, 0.0, -0.4305, -0.9026, 0.0, -0.5423, -0.8402, 0.0, -0.5423, -0.8402, 0.0, -0.4305, -0.9026, 0.0, 0.2598, -0.9657, 0.0, 0.1806, -0.9836, 0.0, 0.1806, -0.9836, 0.0, 0.2598, -0.9657, 0.0, 0.4267, -0.9044, 0.0, 0.2598, -0.9657, 0.0, 0.2598, -0.9657, 0.0, 0.4267, -0.9044, 0.0, 0.0, -1.0, 0.0, -0.1806, -0.9836, 0.0, -0.1806, -0.9836, 0.0, 0.0, -1.0, 0.0, -0.1763, -0.9843, 0.0, -0.2667, -0.9638, 0.0, -0.2667, -0.9638, 0.0, -0.1763, -0.9843, 0.0, -0.1763, -0.9843, 0.0, -0.2667, -0.9638, 0.0, -0.2667, -0.9638, 0.0, -0.1763, -0.9843, 0.0, -0.2667, -0.9638, 0.0, -0.4305, -0.9026, 0.0, -0.4305, -0.9026, 0.0, -0.2667, -0.9638, 0.0, -0.2564, -0.9666, 0.0, -0.4286, -0.9035, 0.0, -0.4286, -0.9035, 0.0, -0.2564, -0.9666, 0.0, 0.1761, -0.9844, 0.0, 0.000231, -1.0, 0.0, 0.000231, -1.0, 0.0, 0.1761, -0.9844, 0.0, 0.1761, -0.9844, 0.0, 0.000231, -1.0, 0.0, 0.000231, -1.0, 0.0, 0.1761, -0.9844, 0.0, -1.0, 0.0, 0.0, -1.0, 0.0, 0.0, -1.0, 0.0, 0.0, -1.0, 0.0, 0.0, 0.4316, 0.9021, 0.0, 0.5444, 0.8388, 0.0, 0.5444, 0.8388, 0.0, 0.4316, 0.9021, 0.0, 0.5409, -0.8411, 0.0, 0.4302, -0.9027, 0.0, 0.4302, -0.9027, 0.0, 0.5409, -0.8411, 0.0, 0.1806, -0.9836, 0.0, 0.0, -1.0, 0.0, 0.0, -1.0, 0.0, 0.1806, -0.9836, 0.0, 1.0, 0.0, 0.0, 1.0, 0.0, 0.0, 1.0, 0.0, 0.0, 1.0, 0.0, 0.0, -0.2668, 0.9637, 0.0, -0.1744, 0.9847, 0.0, -0.1744, 0.9847, 0.0, -0.2668, 0.9637, 0.0, -0.543, 0.8397, 0.0, -0.4313, 0.9022, 0.0, -0.4313, 0.9022, 0.0, -0.543, 0.8397, 0.0, 0.4302, -0.9027, 0.0, 0.2668, -0.9637, 0.0, 0.2668, -0.9637, 0.0, 0.4302, -0.9027, 0.0, -0.4313, 0.9022, 0.0, -0.2668, 0.9637, 0.0, -0.2668, 0.9637, 0.0, -0.4313, 0.9022, 0.0, 0.181, -0.9835, -2.945e-07, 0.0, -1.0, -2.001e-07, 0.0, -1.0, -2.001e-07, 0.181, -0.9835, -2.945e-07, -0.4305, -0.9026, 0.0, -0.5423, -0.8402, 0.0, -0.5423, -0.8402, 0.0, -0.4305, -0.9026, 0.0, 0.000231, -1.0, 0.0, -0.1763, -0.9843, 0.0, -0.1763, -0.9843, 0.0, 0.000231, -1.0, 0.0, -0.4286, -0.9035, 0.0, -0.5519, -0.8339, 0.0, -0.5519, -0.8339, 0.0, -0.4286, -0.9035, 0.0, 0.0, -1.0, -2.001e-07, -0.181, -0.9835, -2.945e-07, -0.181, -0.9835, -2.945e-07, 0.0, -1.0, -2.001e-07, -0.181, -0.9835, -2.945e-07, -0.2557, -0.9668, -3.819e-07, -0.2557, -0.9668, -3.819e-07, -0.181, -0.9835, -2.945e-07, 0.2588, -0.9659, -4.809e-07, 0.181, -0.9835, -2.945e-07, 0.181, -0.9835, -2.945e-07, 0.2588, -0.9659, -4.809e-07, 5.017e-07, 0.0, 1.0, 0.0, 0.0, 1.0, 0.0, 0.0, 1.0, 5.868e-07, 0.0, 1.0, -3.871e-07, 0.0, -1.0, -2.35e-07, 0.0, -1.0, -2.668e-07, 0.0, -1.0, -3.567e-07, 0.0, -1.0, 0.0, 0.0, -1.0, -8.769e-08, 0.0, -1.0, -9.961e-08, 0.0, -1.0, 0.0, 0.0, -1.0, 0.0, 0.0, 1.0, 6.812e-07, 0.0, 1.0, 6.427e-07, 0.0, 1.0, 0.0, 0.0, 1.0, 6.812e-07, 0.0, 1.0, 5.017e-07, 0.0, 1.0, 5.868e-07, 0.0, 1.0, 6.427e-07, 0.0, 1.0, 0.0, 0.0, 1.0, -1.672e-07, 0.0, 1.0, -1.96e-07, 0.0, 1.0, 0.0, 0.0, 1.0, -1.187e-08, 0.0, -1.0, 1.09e-07, 0.0, -1.0, 9.04e-08, 0.0, -1.0, -9.095e-09, 0.0, -1.0, -8.769e-08, 0.0, -1.0, -5.919e-08, 0.0, -1.0, -3.074e-08, 0.0, -1.0, -9.961e-08, 0.0, -1.0, 0.0, 0.0, -1.0, -5.99e-08, 0.0, -1.0, -6.801e-08, 0.0, -1.0, 0.0, 0.0, -1.0, -2.35e-07, 0.0, -1.0, 0.0, 0.0, -1.0, 0.0, 0.0, -1.0, -2.668e-07, 0.0, -1.0, -5.99e-08, 0.0, -1.0, -3.661e-07, 0.0, -1.0, -4.132e-07, 0.0, -1.0, -6.801e-08, 0.0, -1.0, -3.945e-08, 0.0, -1.0, 5.294e-08, 4.856e-07, -1.0, 4.23e-08, 3.879e-07, -1.0, -5.596e-08, 0.0, -1.0, -1.115e-07, 0.0, 1.0, -7.048e-08, 0.0, 1.0, -1.251e-07, 0.0, 1.0, -7.864e-08, 0.0, 1.0, 4.214e-08, -3.879e-07, 1.0, -1.115e-07, 0.0, 1.0, -7.864e-08, 0.0, 1.0, 5.276e-08, -4.856e-07, 1.0, -4.23e-08, -3.879e-07, 1.0, -1.807e-10, -8.701e-07, 1.0, -1.53e-10, -8.701e-07, 1.0, -5.294e-08, -4.856e-07, 1.0, -5.919e-08, 0.0, -1.0, 9.006e-08, 0.0, -1.0, 6.882e-08, 0.0, -1.0, -3.074e-08, 0.0, -1.0, 0.0, 0.0, 1.0, -4.23e-08, -3.879e-07, 1.0, -5.294e-08, -4.856e-07, 1.0, 0.0, 0.0, 1.0, 1.891e-07, 0.0, -1.0, 2.69e-09, 0.0, -1.0, 8.399e-08, 0.0, -1.0, 1.891e-07, 0.0, -1.0, 0.0, 0.0, 1.0, 0.0, 0.0, 1.0, 0.0, 0.0, 1.0, 0.0, 0.0, 1.0, 6.56e-08, 0.0, -1.0, 1.897e-07, 0.0, -1.0, 1.897e-07, 0.0, -1.0, 1.198e-07, 0.0, -1.0, 0.0, 0.0, 1.0, 0.0, 0.0, 1.0, 0.0, 0.0, 1.0, 0.0, 0.0, 1.0, 0.0, 0.0, -1.0, 6.56e-08, 0.0, -1.0, 1.198e-07, 0.0, -1.0, 0.0, 0.0, -1.0, 1.53e-10, 8.701e-07, -1.0, -5.276e-08, 4.856e-07, -1.0, -4.214e-08, 3.879e-07, -1.0, 1.807e-10, 8.701e-07, -1.0, 5.294e-08, 4.856e-07, -1.0, 1.53e-10, 8.701e-07, -1.0, 1.807e-10, 8.701e-07, -1.0, 4.23e-08, 3.879e-07, -1.0, -5.276e-08, 4.856e-07, -1.0, 0.0, 0.0, -1.0, 0.0, 0.0, -1.0, -4.214e-08, 3.879e-07, -1.0, 2.69e-09, 0.0, -1.0, -3.945e-08, 0.0, -1.0, -5.596e-08, 0.0, -1.0, 8.399e-08, 0.0, -1.0, -7.048e-08, 0.0, 1.0, 0.0, 0.0, 1.0, 0.0, 0.0, 1.0, -1.251e-07, 0.0, 1.0, -0.2667, -0.9638, 0.0, -0.4305, -0.9026, 0.0, -0.4305, -0.9026, 0.0, -0.2667, -0.9638, 0.0, -0.1744, 0.9847, 0.0, -0.0002252, 1.0, 0.0, -0.0002252, 1.0, 0.0, -0.1744, 0.9847, 0.0, -3.661e-07, 0.0, -1.0, -4.522e-07, 0.0, -1.0, -3.456e-07, 0.0, -1.0, -4.132e-07, 0.0, -1.0, 1.09e-07, 0.0, -1.0, 8.769e-08, 0.0, -1.0, 9.961e-08, 0.0, -1.0, 9.04e-08, 0.0, -1.0, 8.769e-08, 0.0, -1.0, 0.0, 0.0, -1.0, 0.0, 0.0, -1.0, 9.961e-08, 0.0, -1.0, -1.672e-07, 0.0, 1.0, -3.464e-07, 0.0, 1.0, -3.478e-07, 0.0, 1.0, -1.96e-07, 0.0, 1.0, -1.807e-10, -8.701e-07, 1.0, 4.214e-08, -3.879e-07, 1.0, 5.276e-08, -4.856e-07, 1.0, -1.53e-10, -8.701e-07, 1.0, -1.178e-07, 0.0, -1.0, -3.871e-07, 0.0, -1.0, -3.567e-07, 0.0, -1.0, -9.03e-08, 0.0, -1.0, -3.464e-07, 0.0, 1.0, 0.0, 0.0, 1.0, 0.0, 0.0, 1.0, -3.478e-07, 0.0, 1.0, -0.4283, -0.9036, -2.724e-07, -0.5528, -0.8333, -1.667e-07, -0.5528, -0.8333, -1.667e-07, -0.4283, -0.9036, -2.724e-07, 0.4266, -0.9045, -3.705e-07, 0.2588, -0.9659, -4.809e-07, 0.2588, -0.9659, -4.809e-07, 0.4266, -0.9045, -3.705e-07, 0.1746, 0.9846, 0.0, 0.2667, 0.9638, 0.0, 0.2667, 0.9638, 0.0, 0.1746, 0.9846, 0.0, -4.522e-07, 0.0, -1.0, 0.0, 0.0, -1.0, -3.456e-07, 0.0, -1.0, 0.0, 0.0, -1.0, -1.178e-07, 0.0, -1.0, -9.03e-08, 0.0, -1.0, 0.0, 0.0, 1.0, 0.0, 0.0, 1.0, 0.0, 0.0, 1.0, 0.0, 0.0, 1.0, 0.0, 0.0, 1.0, 0.0, 0.0, 1.0, 9.006e-08, 0.0, -1.0, 0.0, 0.0, -1.0, 6.882e-08, 0.0, -1.0, 0.0, 0.0, -1.0, -1.187e-08, 0.0, -1.0, -9.095e-09, 0.0, -1.0, -0.1806, -0.9836, 0.0, -0.2564, -0.9666, 0.0, -0.2564, -0.9666, 0.0, -0.1806, -0.9836, 0.0, 0.4302, -0.9027, 0.0, 0.2668, -0.9637, 0.0, 0.2668, -0.9637, 0.0, 0.4302, -0.9027, 0.0, -0.2557, -0.9668, -3.819e-07, -0.4283, -0.9036, -2.724e-07, -0.4283, -0.9036, -2.724e-07, -0.2557, -0.9668, -3.819e-07, 0.000231, -1.0, 0.0, -0.1763, -0.9843, 0.0, -0.1763, -0.9843, 0.0, 0.000231, -1.0, 0.0, 0.2668, -0.9637, 0.0, 0.1761, -0.9844, 0.0, 0.1761, -0.9844, 0.0, 0.2668, -0.9637, 0.0, 0.5409, -0.8411, 0.0, 0.4302, -0.9027, 0.0, 0.4302, -0.9027, 0.0, 0.5409, -0.8411, 0.0, 0.5424, -0.8401, 0.0, 0.4267, -0.9044, 0.0, 0.4267, -0.9044, 0.0, 0.5424, -0.8401, 0.0, 0.2668, -0.9637, 0.0, 0.1761, -0.9844, 0.0, 0.1761, -0.9844, 0.0, 0.2668, -0.9637, 0.0])] * 3)])
me_cube_037 = bpy.data.meshes.new('Cube.037')
me_cube_037.from_pydata([(-1.0, -1.0, 0.0), (-1.0, -1.0, 2.0), (-1.0, 1.0, 0.0), (-1.0, 1.0, 2.0), (1.0, -1.0, 0.0), (1.0, -1.0, 2.0), (1.0, 1.0, 0.0), (1.0, 1.0, 2.0)], [], [(0, 1, 3, 2), (2, 3, 7, 6), (6, 7, 5, 4), (4, 5, 1, 0), (2, 6, 4, 0), (7, 3, 1, 5)])
_uv = me_cube_037.uv_layers.new(name='UVMap')
_uv.uv.foreach_set('vector', [0.375, 0.0, 0.625, 0.0, 0.625, 0.25, 0.375, 0.25, 0.375, 0.25, 0.625, 0.25, 0.625, 0.5, 0.375, 0.5, 0.375, 0.5, 0.625, 0.5, 0.625, 0.75, 0.375, 0.75, 0.375, 0.75, 0.625, 0.75, 0.625, 1.0, 0.375, 1.0, 0.125, 0.5, 0.375, 0.5, 0.375, 0.75, 0.125, 0.75, 0.625, 0.5, 0.875, 0.5, 0.875, 0.75, 0.625, 0.75])
me_cube_037.materials.append(mat_mat_cargo)
me_cube_037.update()
me_cube_059 = bpy.data.meshes.new('Cube.059')
me_cube_059.from_pydata([(-1.0, -1.0, 0.0), (-1.0, -1.0, 2.0), (-1.0, 1.0, 0.0), (-1.0, 1.0, 2.0), (1.0, -1.0, 0.0), (1.0, -1.0, 2.0), (1.0, 1.0, 0.0), (1.0, 1.0, 2.0)], [], [(0, 1, 3, 2), (2, 3, 7, 6), (6, 7, 5, 4), (4, 5, 1, 0), (2, 6, 4, 0), (7, 3, 1, 5)])
_uv = me_cube_059.uv_layers.new(name='UVMap')
_uv.uv.foreach_set('vector', [0.375, 0.0, 0.625, 0.0, 0.625, 0.25, 0.375, 0.25, 0.375, 0.25, 0.625, 0.25, 0.625, 0.5, 0.375, 0.5, 0.375, 0.5, 0.625, 0.5, 0.625, 0.75, 0.375, 0.75, 0.375, 0.75, 0.625, 0.75, 0.625, 1.0, 0.375, 1.0, 0.125, 0.5, 0.375, 0.5, 0.375, 0.75, 0.125, 0.75, 0.625, 0.5, 0.875, 0.5, 0.875, 0.75, 0.625, 0.75])
me_cube_059.materials.append(mat_mat_cargo)
me_cube_059.update()
me_cube_060 = bpy.data.meshes.new('Cube.060')
me_cube_060.from_pydata([(-1.0, -1.0, 0.0), (-1.0, -1.0, 2.0), (-1.0, 1.0, 0.0), (-1.0, 1.0, 2.0), (1.0, -1.0, 0.0), (1.0, -1.0, 2.0), (1.0, 1.0, 0.0), (1.0, 1.0, 2.0)], [], [(0, 1, 3, 2), (2, 3, 7, 6), (6, 7, 5, 4), (4, 5, 1, 0), (2, 6, 4, 0), (7, 3, 1, 5)])
_uv = me_cube_060.uv_layers.new(name='UVMap')
_uv.uv.foreach_set('vector', [0.375, 0.0, 0.625, 0.0, 0.625, 0.25, 0.375, 0.25, 0.375, 0.25, 0.625, 0.25, 0.625, 0.5, 0.375, 0.5, 0.375, 0.5, 0.625, 0.5, 0.625, 0.75, 0.375, 0.75, 0.375, 0.75, 0.625, 0.75, 0.625, 1.0, 0.375, 1.0, 0.125, 0.5, 0.375, 0.5, 0.375, 0.75, 0.125, 0.75, 0.625, 0.5, 0.875, 0.5, 0.875, 0.75, 0.625, 0.75])
me_cube_060.materials.append(mat_mat_cargo)
me_cube_060.update()
me_cube_061 = bpy.data.meshes.new('Cube.061')
me_cube_061.from_pydata([(-1.0, -1.0, 0.0), (-1.0, -1.0, 2.0), (-1.0, 1.0, 0.0), (-1.0, 1.0, 2.0), (1.0, -1.0, 0.0), (1.0, -1.0, 2.0), (1.0, 1.0, 0.0), (1.0, 1.0, 2.0)], [], [(0, 1, 3, 2), (2, 3, 7, 6), (6, 7, 5, 4), (4, 5, 1, 0), (2, 6, 4, 0), (7, 3, 1, 5)])
_uv = me_cube_061.uv_layers.new(name='UVMap')
_uv.uv.foreach_set('vector', [0.375, 0.0, 0.625, 0.0, 0.625, 0.25, 0.375, 0.25, 0.375, 0.25, 0.625, 0.25, 0.625, 0.5, 0.375, 0.5, 0.375, 0.5, 0.625, 0.5, 0.625, 0.75, 0.375, 0.75, 0.375, 0.75, 0.625, 0.75, 0.625, 1.0, 0.375, 1.0, 0.125, 0.5, 0.375, 0.5, 0.375, 0.75, 0.125, 0.75, 0.625, 0.5, 0.875, 0.5, 0.875, 0.75, 0.625, 0.75])
me_cube_061.materials.append(mat_mat_cargo)
me_cube_061.update()
me_cube_062 = bpy.data.meshes.new('Cube.062')
me_cube_062.from_pydata([(-1.0, -1.0, 0.0), (-1.0, -1.0, 2.0), (-1.0, 1.0, 0.0), (-1.0, 1.0, 2.0), (1.0, -1.0, 0.0), (1.0, -1.0, 2.0), (1.0, 1.0, 0.0), (1.0, 1.0, 2.0)], [], [(0, 1, 3, 2), (2, 3, 7, 6), (6, 7, 5, 4), (4, 5, 1, 0), (2, 6, 4, 0), (7, 3, 1, 5)])
_uv = me_cube_062.uv_layers.new(name='UVMap')
_uv.uv.foreach_set('vector', [0.375, 0.0, 0.625, 0.0, 0.625, 0.25, 0.375, 0.25, 0.375, 0.25, 0.625, 0.25, 0.625, 0.5, 0.375, 0.5, 0.375, 0.5, 0.625, 0.5, 0.625, 0.75, 0.375, 0.75, 0.375, 0.75, 0.625, 0.75, 0.625, 1.0, 0.375, 1.0, 0.125, 0.5, 0.375, 0.5, 0.375, 0.75, 0.125, 0.75, 0.625, 0.5, 0.875, 0.5, 0.875, 0.75, 0.625, 0.75])
me_cube_062.materials.append(mat_mat_cargo)
me_cube_062.update()
me_cube_063 = bpy.data.meshes.new('Cube.063')
me_cube_063.from_pydata([(-1.0, -1.0, 0.0), (-1.0, -1.0, 2.0), (-1.0, 1.0, 0.0), (-1.0, 1.0, 2.0), (1.0, -1.0, 0.0), (1.0, -1.0, 2.0), (1.0, 1.0, 0.0), (1.0, 1.0, 2.0)], [], [(0, 1, 3, 2), (2, 3, 7, 6), (6, 7, 5, 4), (4, 5, 1, 0), (2, 6, 4, 0), (7, 3, 1, 5)])
_uv = me_cube_063.uv_layers.new(name='UVMap')
_uv.uv.foreach_set('vector', [0.375, 0.0, 0.625, 0.0, 0.625, 0.25, 0.375, 0.25, 0.375, 0.25, 0.625, 0.25, 0.625, 0.5, 0.375, 0.5, 0.375, 0.5, 0.625, 0.5, 0.625, 0.75, 0.375, 0.75, 0.375, 0.75, 0.625, 0.75, 0.625, 1.0, 0.375, 1.0, 0.125, 0.5, 0.375, 0.5, 0.375, 0.75, 0.125, 0.75, 0.625, 0.5, 0.875, 0.5, 0.875, 0.75, 0.625, 0.75])
me_cube_063.materials.append(mat_mat_cargo)
me_cube_063.update()
me_cube_064 = bpy.data.meshes.new('Cube.064')
me_cube_064.from_pydata([(-1.0, -1.0, 0.0), (-1.0, -1.0, 2.0), (-1.0, 1.0, 0.0), (-1.0, 1.0, 2.0), (1.0, -1.0, 0.0), (1.0, -1.0, 2.0), (1.0, 1.0, 0.0), (1.0, 1.0, 2.0)], [], [(0, 1, 3, 2), (2, 3, 7, 6), (6, 7, 5, 4), (4, 5, 1, 0), (2, 6, 4, 0), (7, 3, 1, 5)])
_uv = me_cube_064.uv_layers.new(name='UVMap')
_uv.uv.foreach_set('vector', [0.375, 0.0, 0.625, 0.0, 0.625, 0.25, 0.375, 0.25, 0.375, 0.25, 0.625, 0.25, 0.625, 0.5, 0.375, 0.5, 0.375, 0.5, 0.625, 0.5, 0.625, 0.75, 0.375, 0.75, 0.375, 0.75, 0.625, 0.75, 0.625, 1.0, 0.375, 1.0, 0.125, 0.5, 0.375, 0.5, 0.375, 0.75, 0.125, 0.75, 0.625, 0.5, 0.875, 0.5, 0.875, 0.75, 0.625, 0.75])
me_cube_064.materials.append(mat_mat_cargo)
me_cube_064.update()
me_cube_065 = bpy.data.meshes.new('Cube.065')
me_cube_065.from_pydata([(-1.0, -1.0, 0.0), (-1.0, -1.0, 2.0), (-1.0, 1.0, 0.0), (-1.0, 1.0, 2.0), (1.0, -1.0, 0.0), (1.0, -1.0, 2.0), (1.0, 1.0, 0.0), (1.0, 1.0, 2.0)], [], [(0, 1, 3, 2), (2, 3, 7, 6), (6, 7, 5, 4), (4, 5, 1, 0), (2, 6, 4, 0), (7, 3, 1, 5)])
_uv = me_cube_065.uv_layers.new(name='UVMap')
_uv.uv.foreach_set('vector', [0.375, 0.0, 0.625, 0.0, 0.625, 0.25, 0.375, 0.25, 0.375, 0.25, 0.625, 0.25, 0.625, 0.5, 0.375, 0.5, 0.375, 0.5, 0.625, 0.5, 0.625, 0.75, 0.375, 0.75, 0.375, 0.75, 0.625, 0.75, 0.625, 1.0, 0.375, 1.0, 0.125, 0.5, 0.375, 0.5, 0.375, 0.75, 0.125, 0.75, 0.625, 0.5, 0.875, 0.5, 0.875, 0.75, 0.625, 0.75])
me_cube_065.materials.append(mat_mat_cargo)
me_cube_065.update()
me_cube_066 = bpy.data.meshes.new('Cube.066')
me_cube_066.from_pydata([(-1.0, -1.0, 0.0), (-1.0, -1.0, 2.0), (-1.0, 1.0, 0.0), (-1.0, 1.0, 2.0), (1.0, -1.0, 0.0), (1.0, -1.0, 2.0), (1.0, 1.0, 0.0), (1.0, 1.0, 2.0)], [], [(0, 1, 3, 2), (2, 3, 7, 6), (6, 7, 5, 4), (4, 5, 1, 0), (2, 6, 4, 0), (7, 3, 1, 5)])
_uv = me_cube_066.uv_layers.new(name='UVMap')
_uv.uv.foreach_set('vector', [0.375, 0.0, 0.625, 0.0, 0.625, 0.25, 0.375, 0.25, 0.375, 0.25, 0.625, 0.25, 0.625, 0.5, 0.375, 0.5, 0.375, 0.5, 0.625, 0.5, 0.625, 0.75, 0.375, 0.75, 0.375, 0.75, 0.625, 0.75, 0.625, 1.0, 0.375, 1.0, 0.125, 0.5, 0.375, 0.5, 0.375, 0.75, 0.125, 0.75, 0.625, 0.5, 0.875, 0.5, 0.875, 0.75, 0.625, 0.75])
me_cube_066.materials.append(mat_mat_cargo)
me_cube_066.update()
me_cube_067 = bpy.data.meshes.new('Cube.067')
me_cube_067.from_pydata([(-1.0, -1.0, 0.0), (-1.0, -1.0, 2.0), (-1.0, 1.0, 0.0), (-1.0, 1.0, 2.0), (1.0, -1.0, 0.0), (1.0, -1.0, 2.0), (1.0, 1.0, 0.0), (1.0, 1.0, 2.0)], [], [(0, 1, 3, 2), (2, 3, 7, 6), (6, 7, 5, 4), (4, 5, 1, 0), (2, 6, 4, 0), (7, 3, 1, 5)])
_uv = me_cube_067.uv_layers.new(name='UVMap')
_uv.uv.foreach_set('vector', [0.375, 0.0, 0.625, 0.0, 0.625, 0.25, 0.375, 0.25, 0.375, 0.25, 0.625, 0.25, 0.625, 0.5, 0.375, 0.5, 0.375, 0.5, 0.625, 0.5, 0.625, 0.75, 0.375, 0.75, 0.375, 0.75, 0.625, 0.75, 0.625, 1.0, 0.375, 1.0, 0.125, 0.5, 0.375, 0.5, 0.375, 0.75, 0.125, 0.75, 0.625, 0.5, 0.875, 0.5, 0.875, 0.75, 0.625, 0.75])
me_cube_067.materials.append(mat_mat_cargo)
me_cube_067.update()
me_cube_068 = bpy.data.meshes.new('Cube.068')
me_cube_068.from_pydata([(-1.0, -1.0, 0.0), (-1.0, -1.0, 2.0), (-1.0, 1.0, 0.0), (-1.0, 1.0, 2.0), (1.0, -1.0, 0.0), (1.0, -1.0, 2.0), (1.0, 1.0, 0.0), (1.0, 1.0, 2.0)], [], [(0, 1, 3, 2), (2, 3, 7, 6), (6, 7, 5, 4), (4, 5, 1, 0), (2, 6, 4, 0), (7, 3, 1, 5)])
_uv = me_cube_068.uv_layers.new(name='UVMap')
_uv.uv.foreach_set('vector', [0.375, 0.0, 0.625, 0.0, 0.625, 0.25, 0.375, 0.25, 0.375, 0.25, 0.625, 0.25, 0.625, 0.5, 0.375, 0.5, 0.375, 0.5, 0.625, 0.5, 0.625, 0.75, 0.375, 0.75, 0.375, 0.75, 0.625, 0.75, 0.625, 1.0, 0.375, 1.0, 0.125, 0.5, 0.375, 0.5, 0.375, 0.75, 0.125, 0.75, 0.625, 0.5, 0.875, 0.5, 0.875, 0.75, 0.625, 0.75])
me_cube_068.materials.append(mat_mat_cargo)
me_cube_068.update()
me_cube_069 = bpy.data.meshes.new('Cube.069')
me_cube_069.from_pydata([(-1.0, -1.0, 0.0), (-1.0, -1.0, 2.0), (-1.0, 1.0, 0.0), (-1.0, 1.0, 2.0), (1.0, -1.0, 0.0), (1.0, -1.0, 2.0), (1.0, 1.0, 0.0), (1.0, 1.0, 2.0)], [], [(0, 1, 3, 2), (2, 3, 7, 6), (6, 7, 5, 4), (4, 5, 1, 0), (2, 6, 4, 0), (7, 3, 1, 5)])
_uv = me_cube_069.uv_layers.new(name='UVMap')
_uv.uv.foreach_set('vector', [0.375, 0.0, 0.625, 0.0, 0.625, 0.25, 0.375, 0.25, 0.375, 0.25, 0.625, 0.25, 0.625, 0.5, 0.375, 0.5, 0.375, 0.5, 0.625, 0.5, 0.625, 0.75, 0.375, 0.75, 0.375, 0.75, 0.625, 0.75, 0.625, 1.0, 0.375, 1.0, 0.125, 0.5, 0.375, 0.5, 0.375, 0.75, 0.125, 0.75, 0.625, 0.5, 0.875, 0.5, 0.875, 0.75, 0.625, 0.75])
me_cube_069.materials.append(mat_mat_cargo)
me_cube_069.update()
me_cube_070 = bpy.data.meshes.new('Cube.070')
me_cube_070.from_pydata([(-1.0, -1.0, 0.0), (-1.0, -1.0, 2.0), (-1.0, 1.0, 0.0), (-1.0, 1.0, 2.0), (1.0, -1.0, 0.0), (1.0, -1.0, 2.0), (1.0, 1.0, 0.0), (1.0, 1.0, 2.0)], [], [(0, 1, 3, 2), (2, 3, 7, 6), (6, 7, 5, 4), (4, 5, 1, 0), (2, 6, 4, 0), (7, 3, 1, 5)])
_uv = me_cube_070.uv_layers.new(name='UVMap')
_uv.uv.foreach_set('vector', [0.375, 0.0, 0.625, 0.0, 0.625, 0.25, 0.375, 0.25, 0.375, 0.25, 0.625, 0.25, 0.625, 0.5, 0.375, 0.5, 0.375, 0.5, 0.625, 0.5, 0.625, 0.75, 0.375, 0.75, 0.375, 0.75, 0.625, 0.75, 0.625, 1.0, 0.375, 1.0, 0.125, 0.5, 0.375, 0.5, 0.375, 0.75, 0.125, 0.75, 0.625, 0.5, 0.875, 0.5, 0.875, 0.75, 0.625, 0.75])
me_cube_070.materials.append(mat_mat_cargo)
me_cube_070.update()
me_cube_071 = bpy.data.meshes.new('Cube.071')
me_cube_071.from_pydata([(-1.0, -1.0, 0.0), (-1.0, -1.0, 1.855), (-1.0, 1.0, 0.0), (-1.0, 1.0, 1.855), (1.0, -1.0, 0.0), (1.0, -1.0, 1.855), (1.0, 1.0, 0.0), (1.0, 1.0, 1.855)], [], [(0, 1, 3, 2), (2, 3, 7, 6), (6, 7, 5, 4), (4, 5, 1, 0), (2, 6, 4, 0), (7, 3, 1, 5)])
_uv = me_cube_071.uv_layers.new(name='UVMap')
_uv.uv.foreach_set('vector', [0.375, 0.0, 0.625, 0.0, 0.625, 0.25, 0.375, 0.25, 0.375, 0.25, 0.625, 0.25, 0.625, 0.5, 0.375, 0.5, 0.375, 0.5, 0.625, 0.5, 0.625, 0.75, 0.375, 0.75, 0.375, 0.75, 0.625, 0.75, 0.625, 1.0, 0.375, 1.0, 0.125, 0.5, 0.375, 0.5, 0.375, 0.75, 0.125, 0.75, 0.625, 0.5, 0.875, 0.5, 0.875, 0.75, 0.625, 0.75])
me_cube_071.materials.append(mat_mat_cargo)
me_cube_071.update()
me_cube_072 = bpy.data.meshes.new('Cube.072')
me_cube_072.from_pydata([(-1.0, -1.0, 0.0), (-1.0, -1.0, 2.0), (-1.0, 1.0, 0.0), (-1.0, 1.0, 2.0), (1.0, -1.0, 0.0), (1.0, -1.0, 2.0), (1.0, 1.0, 0.0), (1.0, 1.0, 2.0)], [], [(0, 1, 3, 2), (2, 3, 7, 6), (6, 7, 5, 4), (4, 5, 1, 0), (2, 6, 4, 0), (7, 3, 1, 5)])
_uv = me_cube_072.uv_layers.new(name='UVMap')
_uv.uv.foreach_set('vector', [0.375, 0.0, 0.625, 0.0, 0.625, 0.25, 0.375, 0.25, 0.375, 0.25, 0.625, 0.25, 0.625, 0.5, 0.375, 0.5, 0.375, 0.5, 0.625, 0.5, 0.625, 0.75, 0.375, 0.75, 0.375, 0.75, 0.625, 0.75, 0.625, 1.0, 0.375, 1.0, 0.125, 0.5, 0.375, 0.5, 0.375, 0.75, 0.125, 0.75, 0.625, 0.5, 0.875, 0.5, 0.875, 0.75, 0.625, 0.75])
me_cube_072.materials.append(mat_mat_cargo)
me_cube_072.update()
me_cube_073 = bpy.data.meshes.new('Cube.073')
me_cube_073.from_pydata([(-1.0, -1.0, 0.0), (-1.0, -1.0, 2.0), (-1.0, 1.0, 0.0), (-1.0, 1.0, 2.0), (1.0, -1.0, 0.0), (1.0, -1.0, 2.0), (1.0, 1.0, 0.0), (1.0, 1.0, 2.0)], [], [(0, 1, 3, 2), (2, 3, 7, 6), (6, 7, 5, 4), (4, 5, 1, 0), (2, 6, 4, 0), (7, 3, 1, 5)])
_uv = me_cube_073.uv_layers.new(name='UVMap')
_uv.uv.foreach_set('vector', [0.375, 0.0, 0.625, 0.0, 0.625, 0.25, 0.375, 0.25, 0.375, 0.25, 0.625, 0.25, 0.625, 0.5, 0.375, 0.5, 0.375, 0.5, 0.625, 0.5, 0.625, 0.75, 0.375, 0.75, 0.375, 0.75, 0.625, 0.75, 0.625, 1.0, 0.375, 1.0, 0.125, 0.5, 0.375, 0.5, 0.375, 0.75, 0.125, 0.75, 0.625, 0.5, 0.875, 0.5, 0.875, 0.75, 0.625, 0.75])
me_cube_073.materials.append(mat_mat_cargo)
me_cube_073.update()
me_cube_074 = bpy.data.meshes.new('Cube.074')
me_cube_074.from_pydata([(-1.0, -1.0, 0.0), (-1.0, -1.0, 2.0), (-1.0, 1.0, 0.0), (-1.0, 1.0, 2.0), (1.0, -1.0, 0.0), (1.0, -1.0, 2.0), (1.0, 1.0, 0.0), (1.0, 1.0, 2.0)], [], [(0, 1, 3, 2), (2, 3, 7, 6), (6, 7, 5, 4), (4, 5, 1, 0), (2, 6, 4, 0), (7, 3, 1, 5)])
_uv = me_cube_074.uv_layers.new(name='UVMap')
_uv.uv.foreach_set('vector', [0.375, 0.0, 0.625, 0.0, 0.625, 0.25, 0.375, 0.25, 0.375, 0.25, 0.625, 0.25, 0.625, 0.5, 0.375, 0.5, 0.375, 0.5, 0.625, 0.5, 0.625, 0.75, 0.375, 0.75, 0.375, 0.75, 0.625, 0.75, 0.625, 1.0, 0.375, 1.0, 0.125, 0.5, 0.375, 0.5, 0.375, 0.75, 0.125, 0.75, 0.625, 0.5, 0.875, 0.5, 0.875, 0.75, 0.625, 0.75])
me_cube_074.materials.append(mat_mat_cargo)
me_cube_074.update()
me_cube_075 = bpy.data.meshes.new('Cube.075')
me_cube_075.from_pydata([(-1.0, -1.0, 0.0), (-1.0, -1.0, 2.0), (-1.0, 1.0, 0.0), (-1.0, 1.0, 2.0), (1.0, -1.0, 0.0), (1.0, -1.0, 2.0), (1.0, 1.0, 0.0), (1.0, 1.0, 2.0)], [], [(0, 1, 3, 2), (2, 3, 7, 6), (6, 7, 5, 4), (4, 5, 1, 0), (2, 6, 4, 0), (7, 3, 1, 5)])
_uv = me_cube_075.uv_layers.new(name='UVMap')
_uv.uv.foreach_set('vector', [0.375, 0.0, 0.625, 0.0, 0.625, 0.25, 0.375, 0.25, 0.375, 0.25, 0.625, 0.25, 0.625, 0.5, 0.375, 0.5, 0.375, 0.5, 0.625, 0.5, 0.625, 0.75, 0.375, 0.75, 0.375, 0.75, 0.625, 0.75, 0.625, 1.0, 0.375, 1.0, 0.125, 0.5, 0.375, 0.5, 0.375, 0.75, 0.125, 0.75, 0.625, 0.5, 0.875, 0.5, 0.875, 0.75, 0.625, 0.75])
me_cube_075.materials.append(mat_mat_cargo)
me_cube_075.update()
me_cube_076 = bpy.data.meshes.new('Cube.076')
me_cube_076.from_pydata([(-1.0, -1.0, 0.0), (-1.0, -1.0, 2.0), (-1.0, 1.0, 0.0), (-1.0, 1.0, 2.0), (1.0, -1.0, 0.0), (1.0, -1.0, 2.0), (1.0, 1.0, 0.0), (1.0, 1.0, 2.0)], [], [(0, 1, 3, 2), (2, 3, 7, 6), (6, 7, 5, 4), (4, 5, 1, 0), (2, 6, 4, 0), (7, 3, 1, 5)])
_uv = me_cube_076.uv_layers.new(name='UVMap')
_uv.uv.foreach_set('vector', [0.375, 0.0, 0.625, 0.0, 0.625, 0.25, 0.375, 0.25, 0.375, 0.25, 0.625, 0.25, 0.625, 0.5, 0.375, 0.5, 0.375, 0.5, 0.625, 0.5, 0.625, 0.75, 0.375, 0.75, 0.375, 0.75, 0.625, 0.75, 0.625, 1.0, 0.375, 1.0, 0.125, 0.5, 0.375, 0.5, 0.375, 0.75, 0.125, 0.75, 0.625, 0.5, 0.875, 0.5, 0.875, 0.75, 0.625, 0.75])
me_cube_076.materials.append(mat_mat_cargo)
me_cube_076.update()
me_cube_077 = bpy.data.meshes.new('Cube.077')
me_cube_077.from_pydata([(-1.0, -1.0, 0.0), (-1.0, -1.0, 2.0), (-1.0, 1.0, 0.0), (-1.0, 1.0, 2.0), (1.0, -1.0, 0.0), (1.0, -1.0, 2.0), (1.0, 1.0, 0.0), (1.0, 1.0, 2.0)], [], [(0, 1, 3, 2), (2, 3, 7, 6), (6, 7, 5, 4), (4, 5, 1, 0), (2, 6, 4, 0), (7, 3, 1, 5)])
_uv = me_cube_077.uv_layers.new(name='UVMap')
_uv.uv.foreach_set('vector', [0.375, 0.0, 0.625, 0.0, 0.625, 0.25, 0.375, 0.25, 0.375, 0.25, 0.625, 0.25, 0.625, 0.5, 0.375, 0.5, 0.375, 0.5, 0.625, 0.5, 0.625, 0.75, 0.375, 0.75, 0.375, 0.75, 0.625, 0.75, 0.625, 1.0, 0.375, 1.0, 0.125, 0.5, 0.375, 0.5, 0.375, 0.75, 0.125, 0.75, 0.625, 0.5, 0.875, 0.5, 0.875, 0.75, 0.625, 0.75])
me_cube_077.materials.append(mat_mat_cargo)
me_cube_077.update()
me_cube_078 = bpy.data.meshes.new('Cube.078')
me_cube_078.from_pydata([(-1.0, -1.0, 0.0), (-1.0, -1.0, 2.0), (-1.0, 1.0, 0.0), (-1.0, 1.0, 2.0), (1.0, -1.0, 0.0), (1.0, -1.0, 2.0), (1.0, 1.0, 0.0), (1.0, 1.0, 2.0)], [], [(0, 1, 3, 2), (2, 3, 7, 6), (6, 7, 5, 4), (4, 5, 1, 0), (2, 6, 4, 0), (7, 3, 1, 5)])
_uv = me_cube_078.uv_layers.new(name='UVMap')
_uv.uv.foreach_set('vector', [0.375, 0.0, 0.625, 0.0, 0.625, 0.25, 0.375, 0.25, 0.375, 0.25, 0.625, 0.25, 0.625, 0.5, 0.375, 0.5, 0.375, 0.5, 0.625, 0.5, 0.625, 0.75, 0.375, 0.75, 0.375, 0.75, 0.625, 0.75, 0.625, 1.0, 0.375, 1.0, 0.125, 0.5, 0.375, 0.5, 0.375, 0.75, 0.125, 0.75, 0.625, 0.5, 0.875, 0.5, 0.875, 0.75, 0.625, 0.75])
me_cube_078.materials.append(mat_mat_cargo)
me_cube_078.update()
me_cube_079 = bpy.data.meshes.new('Cube.079')
me_cube_079.from_pydata([(-1.0, -1.0, 0.0), (-1.0, -1.0, 2.0), (-1.0, 1.0, 0.0), (-1.0, 1.0, 2.0), (1.0, -1.0, 0.0), (1.0, -1.0, 2.0), (1.0, 1.0, 0.0), (1.0, 1.0, 2.0)], [], [(0, 1, 3, 2), (2, 3, 7, 6), (6, 7, 5, 4), (4, 5, 1, 0), (2, 6, 4, 0), (7, 3, 1, 5)])
_uv = me_cube_079.uv_layers.new(name='UVMap')
_uv.uv.foreach_set('vector', [0.375, 0.0, 0.625, 0.0, 0.625, 0.25, 0.375, 0.25, 0.375, 0.25, 0.625, 0.25, 0.625, 0.5, 0.375, 0.5, 0.375, 0.5, 0.625, 0.5, 0.625, 0.75, 0.375, 0.75, 0.375, 0.75, 0.625, 0.75, 0.625, 1.0, 0.375, 1.0, 0.125, 0.5, 0.375, 0.5, 0.375, 0.75, 0.125, 0.75, 0.625, 0.5, 0.875, 0.5, 0.875, 0.75, 0.625, 0.75])
me_cube_079.materials.append(mat_mat_cargo)
me_cube_079.update()
me_cube_080 = bpy.data.meshes.new('Cube.080')
me_cube_080.from_pydata([(-1.0, -1.0, 0.0), (-1.0, -1.0, 2.0), (-1.0, 1.0, 0.0), (-1.0, 1.0, 2.0), (1.0, -1.0, 0.0), (1.0, -1.0, 2.0), (1.0, 1.0, 0.0), (1.0, 1.0, 2.0)], [], [(0, 1, 3, 2), (2, 3, 7, 6), (6, 7, 5, 4), (4, 5, 1, 0), (2, 6, 4, 0), (7, 3, 1, 5)])
_uv = me_cube_080.uv_layers.new(name='UVMap')
_uv.uv.foreach_set('vector', [0.375, 0.0, 0.625, 0.0, 0.625, 0.25, 0.375, 0.25, 0.375, 0.25, 0.625, 0.25, 0.625, 0.5, 0.375, 0.5, 0.375, 0.5, 0.625, 0.5, 0.625, 0.75, 0.375, 0.75, 0.375, 0.75, 0.625, 0.75, 0.625, 1.0, 0.375, 1.0, 0.125, 0.5, 0.375, 0.5, 0.375, 0.75, 0.125, 0.75, 0.625, 0.5, 0.875, 0.5, 0.875, 0.75, 0.625, 0.75])
me_cube_080.materials.append(mat_mat_cargo)
me_cube_080.update()
me_cube_081 = bpy.data.meshes.new('Cube.081')
me_cube_081.from_pydata([(-1.0, -1.0, 0.0), (-1.0, -1.0, 2.0), (-1.0, 1.0, 0.0), (-1.0, 1.0, 2.0), (1.0, -1.0, 0.0), (1.0, -1.0, 2.0), (1.0, 1.0, 0.0), (1.0, 1.0, 2.0)], [], [(0, 1, 3, 2), (2, 3, 7, 6), (6, 7, 5, 4), (4, 5, 1, 0), (2, 6, 4, 0), (7, 3, 1, 5)])
_uv = me_cube_081.uv_layers.new(name='UVMap')
_uv.uv.foreach_set('vector', [0.375, 0.0, 0.625, 0.0, 0.625, 0.25, 0.375, 0.25, 0.375, 0.25, 0.625, 0.25, 0.625, 0.5, 0.375, 0.5, 0.375, 0.5, 0.625, 0.5, 0.625, 0.75, 0.375, 0.75, 0.375, 0.75, 0.625, 0.75, 0.625, 1.0, 0.375, 1.0, 0.125, 0.5, 0.375, 0.5, 0.375, 0.75, 0.125, 0.75, 0.625, 0.5, 0.875, 0.5, 0.875, 0.75, 0.625, 0.75])
me_cube_081.materials.append(mat_mat_cargo)
me_cube_081.update()
me_cube_082 = bpy.data.meshes.new('Cube.082')
me_cube_082.from_pydata([(-1.0, -1.0, 0.0), (-1.0, -1.0, 2.0), (-1.0, 1.0, 0.0), (-1.0, 1.0, 2.0), (1.0, -1.0, 0.0), (1.0, -1.0, 2.0), (1.0, 1.0, 0.0), (1.0, 1.0, 2.0)], [], [(0, 1, 3, 2), (2, 3, 7, 6), (6, 7, 5, 4), (4, 5, 1, 0), (2, 6, 4, 0), (7, 3, 1, 5)])
_uv = me_cube_082.uv_layers.new(name='UVMap')
_uv.uv.foreach_set('vector', [0.375, 0.0, 0.625, 0.0, 0.625, 0.25, 0.375, 0.25, 0.375, 0.25, 0.625, 0.25, 0.625, 0.5, 0.375, 0.5, 0.375, 0.5, 0.625, 0.5, 0.625, 0.75, 0.375, 0.75, 0.375, 0.75, 0.625, 0.75, 0.625, 1.0, 0.375, 1.0, 0.125, 0.5, 0.375, 0.5, 0.375, 0.75, 0.125, 0.75, 0.625, 0.5, 0.875, 0.5, 0.875, 0.75, 0.625, 0.75])
me_cube_082.materials.append(mat_mat_cargo)
me_cube_082.update()
me_cube_083 = bpy.data.meshes.new('Cube.083')
me_cube_083.from_pydata([(-1.0, -1.0, 0.0), (-1.0, -1.0, 2.0), (-1.0, 1.0, 0.0), (-1.0, 1.0, 2.0), (1.0, -1.0, 0.0), (1.0, -1.0, 2.0), (1.0, 1.0, 0.0), (1.0, 1.0, 2.0)], [], [(0, 1, 3, 2), (2, 3, 7, 6), (6, 7, 5, 4), (4, 5, 1, 0), (2, 6, 4, 0), (7, 3, 1, 5)])
_uv = me_cube_083.uv_layers.new(name='UVMap')
_uv.uv.foreach_set('vector', [0.375, 0.0, 0.625, 0.0, 0.625, 0.25, 0.375, 0.25, 0.375, 0.25, 0.625, 0.25, 0.625, 0.5, 0.375, 0.5, 0.375, 0.5, 0.625, 0.5, 0.625, 0.75, 0.375, 0.75, 0.375, 0.75, 0.625, 0.75, 0.625, 1.0, 0.375, 1.0, 0.125, 0.5, 0.375, 0.5, 0.375, 0.75, 0.125, 0.75, 0.625, 0.5, 0.875, 0.5, 0.875, 0.75, 0.625, 0.75])
me_cube_083.materials.append(mat_mat_cargo)
me_cube_083.update()
me_cube_084 = bpy.data.meshes.new('Cube.084')
me_cube_084.from_pydata([(-1.0, -1.0, 0.0), (-1.0, -1.0, 2.0), (-1.0, 1.0, 0.0), (-1.0, 1.0, 2.0), (1.0, -1.0, 0.0), (1.0, -1.0, 2.0), (1.0, 1.0, 0.0), (1.0, 1.0, 2.0)], [], [(0, 1, 3, 2), (2, 3, 7, 6), (6, 7, 5, 4), (4, 5, 1, 0), (2, 6, 4, 0), (7, 3, 1, 5)])
_uv = me_cube_084.uv_layers.new(name='UVMap')
_uv.uv.foreach_set('vector', [0.375, 0.0, 0.625, 0.0, 0.625, 0.25, 0.375, 0.25, 0.375, 0.25, 0.625, 0.25, 0.625, 0.5, 0.375, 0.5, 0.375, 0.5, 0.625, 0.5, 0.625, 0.75, 0.375, 0.75, 0.375, 0.75, 0.625, 0.75, 0.625, 1.0, 0.375, 1.0, 0.125, 0.5, 0.375, 0.5, 0.375, 0.75, 0.125, 0.75, 0.625, 0.5, 0.875, 0.5, 0.875, 0.75, 0.625, 0.75])
me_cube_084.materials.append(mat_mat_cargo)
me_cube_084.update()
me_cube_085 = bpy.data.meshes.new('Cube.085')
me_cube_085.from_pydata([(-1.0, -1.0, 0.0), (-1.0, -1.0, 2.0), (-1.0, 1.0, 0.0), (-1.0, 1.0, 2.0), (1.0, -1.0, 0.0), (1.0, -1.0, 2.0), (1.0, 1.0, 0.0), (1.0, 1.0, 2.0)], [], [(0, 1, 3, 2), (2, 3, 7, 6), (6, 7, 5, 4), (4, 5, 1, 0), (2, 6, 4, 0), (7, 3, 1, 5)])
_uv = me_cube_085.uv_layers.new(name='UVMap')
_uv.uv.foreach_set('vector', [0.375, 0.0, 0.625, 0.0, 0.625, 0.25, 0.375, 0.25, 0.375, 0.25, 0.625, 0.25, 0.625, 0.5, 0.375, 0.5, 0.375, 0.5, 0.625, 0.5, 0.625, 0.75, 0.375, 0.75, 0.375, 0.75, 0.625, 0.75, 0.625, 1.0, 0.375, 1.0, 0.125, 0.5, 0.375, 0.5, 0.375, 0.75, 0.125, 0.75, 0.625, 0.5, 0.875, 0.5, 0.875, 0.75, 0.625, 0.75])
me_cube_085.materials.append(mat_mat_cargo)
me_cube_085.update()
me_cube_086 = bpy.data.meshes.new('Cube.086')
me_cube_086.from_pydata([(-1.0, -1.0, 0.0), (-1.0, -1.0, 2.0), (-1.0, 1.0, 0.0), (-1.0, 1.0, 2.0), (1.0, -1.0, 0.0), (1.0, -1.0, 2.0), (1.0, 1.0, 0.0), (1.0, 1.0, 2.0)], [], [(0, 1, 3, 2), (2, 3, 7, 6), (6, 7, 5, 4), (4, 5, 1, 0), (2, 6, 4, 0), (7, 3, 1, 5)])
_uv = me_cube_086.uv_layers.new(name='UVMap')
_uv.uv.foreach_set('vector', [0.375, 0.0, 0.625, 0.0, 0.625, 0.25, 0.375, 0.25, 0.375, 0.25, 0.625, 0.25, 0.625, 0.5, 0.375, 0.5, 0.375, 0.5, 0.625, 0.5, 0.625, 0.75, 0.375, 0.75, 0.375, 0.75, 0.625, 0.75, 0.625, 1.0, 0.375, 1.0, 0.125, 0.5, 0.375, 0.5, 0.375, 0.75, 0.125, 0.75, 0.625, 0.5, 0.875, 0.5, 0.875, 0.75, 0.625, 0.75])
me_cube_086.materials.append(mat_mat_cargo)
me_cube_086.update()
me_cube_087 = bpy.data.meshes.new('Cube.087')
me_cube_087.from_pydata([(-1.0, -1.0, 0.0), (-1.0, -1.0, 2.0), (-1.0, 1.0, 0.0), (-1.0, 1.0, 2.0), (1.0, -1.0, 0.0), (1.0, -1.0, 2.0), (1.0, 1.0, 0.0), (1.0, 1.0, 2.0)], [], [(0, 1, 3, 2), (2, 3, 7, 6), (6, 7, 5, 4), (4, 5, 1, 0), (2, 6, 4, 0), (7, 3, 1, 5)])
_uv = me_cube_087.uv_layers.new(name='UVMap')
_uv.uv.foreach_set('vector', [0.375, 0.0, 0.625, 0.0, 0.625, 0.25, 0.375, 0.25, 0.375, 0.25, 0.625, 0.25, 0.625, 0.5, 0.375, 0.5, 0.375, 0.5, 0.625, 0.5, 0.625, 0.75, 0.375, 0.75, 0.375, 0.75, 0.625, 0.75, 0.625, 1.0, 0.375, 1.0, 0.125, 0.5, 0.375, 0.5, 0.375, 0.75, 0.125, 0.75, 0.625, 0.5, 0.875, 0.5, 0.875, 0.75, 0.625, 0.75])
me_cube_087.materials.append(mat_mat_cargo)
me_cube_087.update()
me_cube_088 = bpy.data.meshes.new('Cube.088')
me_cube_088.from_pydata([(-1.0, -1.0, 0.0), (-1.0, -1.0, 2.0), (-1.0, 1.0, 0.0), (-1.0, 1.0, 2.0), (1.0, -1.0, 0.0), (1.0, -1.0, 2.0), (1.0, 1.0, 0.0), (1.0, 1.0, 2.0)], [], [(0, 1, 3, 2), (2, 3, 7, 6), (6, 7, 5, 4), (4, 5, 1, 0), (2, 6, 4, 0), (7, 3, 1, 5)])
_uv = me_cube_088.uv_layers.new(name='UVMap')
_uv.uv.foreach_set('vector', [0.375, 0.0, 0.625, 0.0, 0.625, 0.25, 0.375, 0.25, 0.375, 0.25, 0.625, 0.25, 0.625, 0.5, 0.375, 0.5, 0.375, 0.5, 0.625, 0.5, 0.625, 0.75, 0.375, 0.75, 0.375, 0.75, 0.625, 0.75, 0.625, 1.0, 0.375, 1.0, 0.125, 0.5, 0.375, 0.5, 0.375, 0.75, 0.125, 0.75, 0.625, 0.5, 0.875, 0.5, 0.875, 0.75, 0.625, 0.75])
me_cube_088.materials.append(mat_mat_cargo)
me_cube_088.update()
me_cube_089 = bpy.data.meshes.new('Cube.089')
me_cube_089.from_pydata([(-1.0, -1.0, 0.0), (-1.0, -1.0, 2.0), (-1.0, 1.0, 0.0), (-1.0, 1.0, 2.0), (1.0, -1.0, 0.0), (1.0, -1.0, 2.0), (1.0, 1.0, 0.0), (1.0, 1.0, 2.0)], [], [(0, 1, 3, 2), (2, 3, 7, 6), (6, 7, 5, 4), (4, 5, 1, 0), (2, 6, 4, 0), (7, 3, 1, 5)])
_uv = me_cube_089.uv_layers.new(name='UVMap')
_uv.uv.foreach_set('vector', [0.375, 0.0, 0.625, 0.0, 0.625, 0.25, 0.375, 0.25, 0.375, 0.25, 0.625, 0.25, 0.625, 0.5, 0.375, 0.5, 0.375, 0.5, 0.625, 0.5, 0.625, 0.75, 0.375, 0.75, 0.375, 0.75, 0.625, 0.75, 0.625, 1.0, 0.375, 1.0, 0.125, 0.5, 0.375, 0.5, 0.375, 0.75, 0.125, 0.75, 0.625, 0.5, 0.875, 0.5, 0.875, 0.75, 0.625, 0.75])
me_cube_089.materials.append(mat_mat_cargo)
me_cube_089.update()
me_cube_090 = bpy.data.meshes.new('Cube.090')
me_cube_090.from_pydata([(-1.0, -1.0, 0.0), (-1.0, -1.0, 2.0), (-1.0, 1.0, 0.0), (-1.0, 1.0, 2.0), (1.0, -1.0, 0.0), (1.0, -1.0, 2.0), (1.0, 1.0, 0.0), (1.0, 1.0, 2.0)], [], [(0, 1, 3, 2), (2, 3, 7, 6), (6, 7, 5, 4), (4, 5, 1, 0), (2, 6, 4, 0), (7, 3, 1, 5)])
_uv = me_cube_090.uv_layers.new(name='UVMap')
_uv.uv.foreach_set('vector', [0.375, 0.0, 0.625, 0.0, 0.625, 0.25, 0.375, 0.25, 0.375, 0.25, 0.625, 0.25, 0.625, 0.5, 0.375, 0.5, 0.375, 0.5, 0.625, 0.5, 0.625, 0.75, 0.375, 0.75, 0.375, 0.75, 0.625, 0.75, 0.625, 1.0, 0.375, 1.0, 0.125, 0.5, 0.375, 0.5, 0.375, 0.75, 0.125, 0.75, 0.625, 0.5, 0.875, 0.5, 0.875, 0.75, 0.625, 0.75])
me_cube_090.materials.append(mat_mat_cargo)
me_cube_090.update()
me_cube_091 = bpy.data.meshes.new('Cube.091')
me_cube_091.from_pydata([(-1.0, -1.0, 0.0), (-1.0, -1.0, 2.0), (-1.0, 1.0, 0.0), (-1.0, 1.0, 2.0), (1.0, -1.0, 0.0), (1.0, -1.0, 2.0), (1.0, 1.0, 0.0), (1.0, 1.0, 2.0)], [], [(0, 1, 3, 2), (2, 3, 7, 6), (6, 7, 5, 4), (4, 5, 1, 0), (2, 6, 4, 0), (7, 3, 1, 5)])
_uv = me_cube_091.uv_layers.new(name='UVMap')
_uv.uv.foreach_set('vector', [0.375, 0.0, 0.625, 0.0, 0.625, 0.25, 0.375, 0.25, 0.375, 0.25, 0.625, 0.25, 0.625, 0.5, 0.375, 0.5, 0.375, 0.5, 0.625, 0.5, 0.625, 0.75, 0.375, 0.75, 0.375, 0.75, 0.625, 0.75, 0.625, 1.0, 0.375, 1.0, 0.125, 0.5, 0.375, 0.5, 0.375, 0.75, 0.125, 0.75, 0.625, 0.5, 0.875, 0.5, 0.875, 0.75, 0.625, 0.75])
me_cube_091.materials.append(mat_mat_cargo)
me_cube_091.update()
me_cube_092 = bpy.data.meshes.new('Cube.092')
me_cube_092.from_pydata([(-1.0, -1.0, 0.0), (-1.0, -1.0, 2.0), (-1.0, 1.0, 0.0), (-1.0, 1.0, 2.0), (1.0, -1.0, 0.0), (1.0, -1.0, 2.0), (1.0, 1.0, 0.0), (1.0, 1.0, 2.0)], [], [(0, 1, 3, 2), (2, 3, 7, 6), (6, 7, 5, 4), (4, 5, 1, 0), (2, 6, 4, 0), (7, 3, 1, 5)])
_uv = me_cube_092.uv_layers.new(name='UVMap')
_uv.uv.foreach_set('vector', [0.375, 0.0, 0.625, 0.0, 0.625, 0.25, 0.375, 0.25, 0.375, 0.25, 0.625, 0.25, 0.625, 0.5, 0.375, 0.5, 0.375, 0.5, 0.625, 0.5, 0.625, 0.75, 0.375, 0.75, 0.375, 0.75, 0.625, 0.75, 0.625, 1.0, 0.375, 1.0, 0.125, 0.5, 0.375, 0.5, 0.375, 0.75, 0.125, 0.75, 0.625, 0.5, 0.875, 0.5, 0.875, 0.75, 0.625, 0.75])
me_cube_092.materials.append(mat_mat_cargo)
me_cube_092.update()
me_cube_093 = bpy.data.meshes.new('Cube.093')
me_cube_093.from_pydata([(-1.0, -1.0, 0.0), (-1.0, -1.0, 2.0), (-1.0, 1.0, 0.0), (-1.0, 1.0, 2.0), (1.0, -1.0, 0.0), (1.0, -1.0, 2.0), (1.0, 1.0, 0.0), (1.0, 1.0, 2.0)], [], [(0, 1, 3, 2), (2, 3, 7, 6), (6, 7, 5, 4), (4, 5, 1, 0), (2, 6, 4, 0), (7, 3, 1, 5)])
_uv = me_cube_093.uv_layers.new(name='UVMap')
_uv.uv.foreach_set('vector', [0.375, 0.0, 0.625, 0.0, 0.625, 0.25, 0.375, 0.25, 0.375, 0.25, 0.625, 0.25, 0.625, 0.5, 0.375, 0.5, 0.375, 0.5, 0.625, 0.5, 0.625, 0.75, 0.375, 0.75, 0.375, 0.75, 0.625, 0.75, 0.625, 1.0, 0.375, 1.0, 0.125, 0.5, 0.375, 0.5, 0.375, 0.75, 0.125, 0.75, 0.625, 0.5, 0.875, 0.5, 0.875, 0.75, 0.625, 0.75])
me_cube_093.materials.append(mat_mat_cargo)
me_cube_093.update()

# ---- objects
ob_1_1000_45_c34 = bpy.data.objects.new('1_1000_45_c34', me_cube_003)
ob_1_1000_45_c49 = bpy.data.objects.new('1_1000_45_c49', me_cube_004)
ob_1_1000_45_c63 = bpy.data.objects.new('1_1000_45_c63', me_cube_005)
ob_1_1000_45_c78 = bpy.data.objects.new('1_1000_45_c78', me_cube_024)
ob_1_1000_45_rf2 = bpy.data.objects.new('1_1000_45_rf2', me_cube_026)
ob_1_1000_45_rf1 = bpy.data.objects.new('1_1000_45_rf1', me_cube_027)
ob_1_1000_45_rf1_c63 = bpy.data.objects.new('1_1000_45_rf1_c63', me_cube_036)
ob_1_1000_cargo_1 = bpy.data.objects.new('1_1000_cargo_1', me_cube_037)
ob_1_1000_cargo_2 = bpy.data.objects.new('1_1000_cargo_2', me_cube_059)
ob_1_1000_cargo_3 = bpy.data.objects.new('1_1000_cargo_3', me_cube_060)
ob_1_1000_cargo_4 = bpy.data.objects.new('1_1000_cargo_4', me_cube_061)
ob_1_1000_cargo_5 = bpy.data.objects.new('1_1000_cargo_5', me_cube_062)
ob_1_1000_cargo_6 = bpy.data.objects.new('1_1000_cargo_6', me_cube_063)
ob_1_1000_cargo_7 = bpy.data.objects.new('1_1000_cargo_7', me_cube_064)
ob_1_1000_cargo_8 = bpy.data.objects.new('1_1000_cargo_8', me_cube_065)
ob_1_1000_cargo_9 = bpy.data.objects.new('1_1000_cargo_9', me_cube_066)
ob_1_1000_cargo_10 = bpy.data.objects.new('1_1000_cargo_10', me_cube_067)
ob_1_1000_cargo_11 = bpy.data.objects.new('1_1000_cargo_11', me_cube_068)
ob_1_1000_cargo_12 = bpy.data.objects.new('1_1000_cargo_12', me_cube_069)
ob_1_1000_cargo_13 = bpy.data.objects.new('1_1000_cargo_13', me_cube_070)
ob_1_1000_cargo_14 = bpy.data.objects.new('1_1000_cargo_14', me_cube_071)
ob_1_1000_cargo_15 = bpy.data.objects.new('1_1000_cargo_15', me_cube_072)
ob_1_1000_cargo_16 = bpy.data.objects.new('1_1000_cargo_16', me_cube_073)
ob_1_1000_cargo_17 = bpy.data.objects.new('1_1000_cargo_17', me_cube_074)
ob_1_1000_cargo_18 = bpy.data.objects.new('1_1000_cargo_18', me_cube_075)
ob_1_1000_cargo_19 = bpy.data.objects.new('1_1000_cargo_19', me_cube_076)
ob_1_1000_cargo_20 = bpy.data.objects.new('1_1000_cargo_20', me_cube_077)
ob_1_1000_cargo_21 = bpy.data.objects.new('1_1000_cargo_21', me_cube_078)
ob_1_1000_cargo_22 = bpy.data.objects.new('1_1000_cargo_22', me_cube_079)
ob_1_1000_cargo_23 = bpy.data.objects.new('1_1000_cargo_23', me_cube_080)
ob_1_1000_cargo_24 = bpy.data.objects.new('1_1000_cargo_24', me_cube_081)
ob_1_1000_cargo_25 = bpy.data.objects.new('1_1000_cargo_25', me_cube_082)
ob_1_1000_cargo_26 = bpy.data.objects.new('1_1000_cargo_26', me_cube_083)
ob_1_1000_cargo_27 = bpy.data.objects.new('1_1000_cargo_27', me_cube_084)
ob_1_1000_cargo_28 = bpy.data.objects.new('1_1000_cargo_28', me_cube_085)
ob_1_1000_cargo_29 = bpy.data.objects.new('1_1000_cargo_29', me_cube_086)
ob_1_1000_cargo_30 = bpy.data.objects.new('1_1000_cargo_30', me_cube_087)
ob_1_1000_cargo_31 = bpy.data.objects.new('1_1000_cargo_31', me_cube_088)
ob_1_1000_cargo_32 = bpy.data.objects.new('1_1000_cargo_32', me_cube_089)
ob_1_1000_cargo_33 = bpy.data.objects.new('1_1000_cargo_33', me_cube_090)
ob_1_1000_cargo_34 = bpy.data.objects.new('1_1000_cargo_34', me_cube_091)
ob_1_1000_cargo_35 = bpy.data.objects.new('1_1000_cargo_35', me_cube_092)
ob_1_1000_cargo_36 = bpy.data.objects.new('1_1000_cargo_36', me_cube_093)

# ---- transforms, parenting, visibility, modifiers, constraints
ob_1_1000_45_c34.location = (0.0, 0.0, 0.0)
ob_1_1000_45_c49.location = (0.0, 0.0, 0.0)
ob_1_1000_45_c63.location = (0.0, 0.0, 0.0)
ob_1_1000_45_c78.location = (0.0, 0.0, 0.0)
ob_1_1000_45_rf2.location = (0.0, 0.0, 0.0)
ob_1_1000_45_rf1.location = (0.0, 0.0, 0.0)
ob_1_1000_45_rf1_c63.location = (0.0, 0.0, 0.0)
ob_1_1000_cargo_1.location = (0.0, 0.0, 0.0)
ob_1_1000_cargo_1.scale = (1.0, 1.0, 0.9663)
_m = ob_1_1000_cargo_1.modifiers.new('Repaint', 'NODES')
_m.node_group = ng_repaint
_gi = [s.identifier for s in ng_repaint.interface.items_tree if s.item_type == 'SOCKET' and s.in_out == 'INPUT']
_m[_gi[0]] = ob_1_1000_45_c34  # Template
_m[_gi[1]] = (0.0, 0.0, 0.0)  # Coords
_m.show_group_selector = False
ob_1_1000_cargo_2.location = (0.0, 0.0, 0.0)
ob_1_1000_cargo_2.scale = (1.0, 1.0, 0.9663)
_m = ob_1_1000_cargo_2.modifiers.new('Repaint', 'NODES')
_m.node_group = ng_repaint
_gi = [s.identifier for s in ng_repaint.interface.items_tree if s.item_type == 'SOCKET' and s.in_out == 'INPUT']
_m[_gi[0]] = ob_1_1000_45_c34  # Template
_m[_gi[1]] = (512.0, 0.0, 0.0)  # Coords
_m.show_group_selector = False
ob_1_1000_cargo_3.location = (0.0, 0.0, 0.0)
ob_1_1000_cargo_3.scale = (1.0, 1.0, 0.9663)
_m = ob_1_1000_cargo_3.modifiers.new('Repaint', 'NODES')
_m.node_group = ng_repaint
_gi = [s.identifier for s in ng_repaint.interface.items_tree if s.item_type == 'SOCKET' and s.in_out == 'INPUT']
_m[_gi[0]] = ob_1_1000_45_c34  # Template
_m[_gi[1]] = (1536.0, 0.0, 0.0)  # Coords
_m.show_group_selector = False
ob_1_1000_cargo_4.location = (0.0, 0.0, 0.0)
ob_1_1000_cargo_4.scale = (1.0, 1.0, 0.9663)
_m = ob_1_1000_cargo_4.modifiers.new('Repaint', 'NODES')
_m.node_group = ng_repaint
_gi = [s.identifier for s in ng_repaint.interface.items_tree if s.item_type == 'SOCKET' and s.in_out == 'INPUT']
_m[_gi[0]] = ob_1_1000_45_c34  # Template
_m[_gi[1]] = (1024.0, 0.0, 0.0)  # Coords
_m.show_group_selector = False
ob_1_1000_cargo_5.location = (0.0, 0.0, 0.0)
_m = ob_1_1000_cargo_5.modifiers.new('Repaint', 'NODES')
_m.node_group = ng_repaint
_gi = [s.identifier for s in ng_repaint.interface.items_tree if s.item_type == 'SOCKET' and s.in_out == 'INPUT']
_m[_gi[0]] = ob_1_1000_45_c49  # Template
_m[_gi[1]] = (0.0, 227.0, 0.0)  # Coords
_m.show_group_selector = False
ob_1_1000_cargo_6.location = (0.0, 0.0, 0.0)
_m = ob_1_1000_cargo_6.modifiers.new('Repaint', 'NODES')
_m.node_group = ng_repaint
_gi = [s.identifier for s in ng_repaint.interface.items_tree if s.item_type == 'SOCKET' and s.in_out == 'INPUT']
_m[_gi[0]] = ob_1_1000_45_c63  # Template
_m[_gi[1]] = (512.0, 227.0, 0.0)  # Coords
_m.show_group_selector = False
ob_1_1000_cargo_7.location = (0.0, 0.0, 0.0)
_m = ob_1_1000_cargo_7.modifiers.new('Repaint', 'NODES')
_m.node_group = ng_repaint
_gi = [s.identifier for s in ng_repaint.interface.items_tree if s.item_type == 'SOCKET' and s.in_out == 'INPUT']
_m[_gi[0]] = ob_1_1000_45_c63  # Template
_m[_gi[1]] = (1024.0, 227.0, 0.0)  # Coords
_m.show_group_selector = False
ob_1_1000_cargo_8.location = (0.0, 0.0, 0.0)
_m = ob_1_1000_cargo_8.modifiers.new('Repaint', 'NODES')
_m.node_group = ng_repaint
_gi = [s.identifier for s in ng_repaint.interface.items_tree if s.item_type == 'SOCKET' and s.in_out == 'INPUT']
_m[_gi[0]] = ob_1_1000_45_c63  # Template
_m[_gi[1]] = (1536.0, 227.0, 0.0)  # Coords
_m.show_group_selector = False
ob_1_1000_cargo_9.location = (0.0, 0.0, 0.0)
_m = ob_1_1000_cargo_9.modifiers.new('Repaint', 'NODES')
_m.node_group = ng_repaint
_gi = [s.identifier for s in ng_repaint.interface.items_tree if s.item_type == 'SOCKET' and s.in_out == 'INPUT']
_m[_gi[0]] = ob_1_1000_45_c63  # Template
_m[_gi[1]] = (0.0, 454.0, 0.0)  # Coords
_m.show_group_selector = False
ob_1_1000_cargo_10.location = (0.0, 0.0, 0.0)
_m = ob_1_1000_cargo_10.modifiers.new('Repaint', 'NODES')
_m.node_group = ng_repaint
_gi = [s.identifier for s in ng_repaint.interface.items_tree if s.item_type == 'SOCKET' and s.in_out == 'INPUT']
_m[_gi[0]] = ob_1_1000_45_c63  # Template
_m[_gi[1]] = (512.0, 454.0, 0.0)  # Coords
_m.show_group_selector = False
ob_1_1000_cargo_11.location = (0.0, 0.0, 0.0)
_m = ob_1_1000_cargo_11.modifiers.new('Repaint', 'NODES')
_m.node_group = ng_repaint
_gi = [s.identifier for s in ng_repaint.interface.items_tree if s.item_type == 'SOCKET' and s.in_out == 'INPUT']
_m[_gi[0]] = ob_1_1000_45_c63  # Template
_m[_gi[1]] = (1024.0, 454.0, 0.0)  # Coords
_m.show_group_selector = False
ob_1_1000_cargo_12.location = (0.0, 0.0, 0.0)
_m = ob_1_1000_cargo_12.modifiers.new('Repaint', 'NODES')
_m.node_group = ng_repaint
_gi = [s.identifier for s in ng_repaint.interface.items_tree if s.item_type == 'SOCKET' and s.in_out == 'INPUT']
_m[_gi[0]] = ob_1_1000_45_c63  # Template
_m[_gi[1]] = (1536.0, 454.0, 0.0)  # Coords
_m.show_group_selector = False
ob_1_1000_cargo_13.location = (0.0, 0.0, 0.0)
ob_1_1000_cargo_13.scale = (1.0, 1.0, 0.971)
_m = ob_1_1000_cargo_13.modifiers.new('Repaint', 'NODES')
_m.node_group = ng_repaint
_gi = [s.identifier for s in ng_repaint.interface.items_tree if s.item_type == 'SOCKET' and s.in_out == 'INPUT']
_m[_gi[0]] = ob_1_1000_45_c78  # Template
_m[_gi[1]] = (0.0, 681.0, 0.0)  # Coords
_m.show_group_selector = False
ob_1_1000_cargo_14.location = (0.0, 0.0, 0.0)
ob_1_1000_cargo_14.scale = (1.0, 1.0, 0.9895)
_m = ob_1_1000_cargo_14.modifiers.new('Repaint', 'NODES')
_m.node_group = ng_repaint
_gi = [s.identifier for s in ng_repaint.interface.items_tree if s.item_type == 'SOCKET' and s.in_out == 'INPUT']
_m[_gi[0]] = ob_1_1000_45_c78  # Template
_m[_gi[1]] = (512.0, 681.0, 0.0)  # Coords
_m.show_group_selector = False
ob_1_1000_cargo_15.location = (0.0, 0.0, 0.0)
_m = ob_1_1000_cargo_15.modifiers.new('Repaint', 'NODES')
_m.node_group = ng_repaint
_gi = [s.identifier for s in ng_repaint.interface.items_tree if s.item_type == 'SOCKET' and s.in_out == 'INPUT']
_m[_gi[0]] = ob_1_1000_45_c78  # Template
_m[_gi[1]] = (1024.0, 681.0, 0.0)  # Coords
_m.show_group_selector = False
ob_1_1000_cargo_16.location = (0.0, 0.0, 0.0)
_m = ob_1_1000_cargo_16.modifiers.new('Repaint', 'NODES')
_m.node_group = ng_repaint
_gi = [s.identifier for s in ng_repaint.interface.items_tree if s.item_type == 'SOCKET' and s.in_out == 'INPUT']
_m[_gi[0]] = ob_1_1000_45_c78  # Template
_m[_gi[1]] = (1536.0, 681.0, 0.0)  # Coords
_m.show_group_selector = False
ob_1_1000_cargo_17.location = (0.0, 0.0, 0.0)
_m = ob_1_1000_cargo_17.modifiers.new('Repaint', 'NODES')
_m.node_group = ng_repaint
_gi = [s.identifier for s in ng_repaint.interface.items_tree if s.item_type == 'SOCKET' and s.in_out == 'INPUT']
_m[_gi[0]] = ob_1_1000_45_rf1_c63  # Template
_m[_gi[1]] = (0.0, 908.0, 0.0)  # Coords
_m.show_group_selector = False
ob_1_1000_cargo_18.location = (0.0, 0.0, 0.0)
_m = ob_1_1000_cargo_18.modifiers.new('Repaint', 'NODES')
_m.node_group = ng_repaint
_gi = [s.identifier for s in ng_repaint.interface.items_tree if s.item_type == 'SOCKET' and s.in_out == 'INPUT']
_m[_gi[0]] = ob_1_1000_45_rf1  # Template
_m[_gi[1]] = (512.0, 908.0, 0.0)  # Coords
_m.show_group_selector = False
ob_1_1000_cargo_19.location = (0.0, 0.0, 0.0)
_m = ob_1_1000_cargo_19.modifiers.new('Repaint', 'NODES')
_m.node_group = ng_repaint
_gi = [s.identifier for s in ng_repaint.interface.items_tree if s.item_type == 'SOCKET' and s.in_out == 'INPUT']
_m[_gi[0]] = ob_1_1000_45_rf1  # Template
_m[_gi[1]] = (1024.0, 908.0, 0.0)  # Coords
_m.show_group_selector = False
ob_1_1000_cargo_20.location = (0.0, 0.0, 0.0)
_m = ob_1_1000_cargo_20.modifiers.new('Repaint', 'NODES')
_m.node_group = ng_repaint
_gi = [s.identifier for s in ng_repaint.interface.items_tree if s.item_type == 'SOCKET' and s.in_out == 'INPUT']
_m[_gi[0]] = ob_1_1000_45_rf1  # Template
_m[_gi[1]] = (1536.0, 908.0, 0.0)  # Coords
_m.show_group_selector = False
ob_1_1000_cargo_21.location = (0.0, 0.0, 0.0)
_m = ob_1_1000_cargo_21.modifiers.new('Repaint', 'NODES')
_m.node_group = ng_repaint
_gi = [s.identifier for s in ng_repaint.interface.items_tree if s.item_type == 'SOCKET' and s.in_out == 'INPUT']
_m[_gi[0]] = ob_1_1000_45_rf1  # Template
_m[_gi[1]] = (0.0, 1135.0, 0.0)  # Coords
_m.show_group_selector = False
ob_1_1000_cargo_22.location = (0.0, 0.0, 0.0)
_m = ob_1_1000_cargo_22.modifiers.new('Repaint', 'NODES')
_m.node_group = ng_repaint
_gi = [s.identifier for s in ng_repaint.interface.items_tree if s.item_type == 'SOCKET' and s.in_out == 'INPUT']
_m[_gi[0]] = ob_1_1000_45_rf1  # Template
_m[_gi[1]] = (512.0, 1135.0, 0.0)  # Coords
_m.show_group_selector = False
ob_1_1000_cargo_23.location = (0.0, 0.0, 0.0)
_m = ob_1_1000_cargo_23.modifiers.new('Repaint', 'NODES')
_m.node_group = ng_repaint
_gi = [s.identifier for s in ng_repaint.interface.items_tree if s.item_type == 'SOCKET' and s.in_out == 'INPUT']
_m[_gi[0]] = ob_1_1000_45_rf1  # Template
_m[_gi[1]] = (1024.0, 1135.0, 0.0)  # Coords
_m.show_group_selector = False
ob_1_1000_cargo_24.location = (0.0, 0.0, 0.0)
_m = ob_1_1000_cargo_24.modifiers.new('Repaint', 'NODES')
_m.node_group = ng_repaint
_gi = [s.identifier for s in ng_repaint.interface.items_tree if s.item_type == 'SOCKET' and s.in_out == 'INPUT']
_m[_gi[0]] = ob_1_1000_45_rf1  # Template
_m[_gi[1]] = (1536.0, 1135.0, 0.0)  # Coords
_m.show_group_selector = False
ob_1_1000_cargo_25.location = (0.0, 0.0, 0.0)
_m = ob_1_1000_cargo_25.modifiers.new('Repaint', 'NODES')
_m.node_group = ng_repaint
_gi = [s.identifier for s in ng_repaint.interface.items_tree if s.item_type == 'SOCKET' and s.in_out == 'INPUT']
_m[_gi[0]] = ob_1_1000_45_rf1  # Template
_m[_gi[1]] = (0.0, 1362.0, 0.0)  # Coords
_m.show_group_selector = False
ob_1_1000_cargo_26.location = (0.0, 0.0, 0.0)
_m = ob_1_1000_cargo_26.modifiers.new('Repaint', 'NODES')
_m.node_group = ng_repaint
_gi = [s.identifier for s in ng_repaint.interface.items_tree if s.item_type == 'SOCKET' and s.in_out == 'INPUT']
_m[_gi[0]] = ob_1_1000_45_rf1  # Template
_m[_gi[1]] = (512.0, 1362.0, 0.0)  # Coords
_m.show_group_selector = False
ob_1_1000_cargo_27.location = (0.0, 0.0, 0.0)
_m = ob_1_1000_cargo_27.modifiers.new('Repaint', 'NODES')
_m.node_group = ng_repaint
_gi = [s.identifier for s in ng_repaint.interface.items_tree if s.item_type == 'SOCKET' and s.in_out == 'INPUT']
_m[_gi[0]] = ob_1_1000_45_rf1  # Template
_m[_gi[1]] = (1024.0, 1362.0, 0.0)  # Coords
_m.show_group_selector = False
ob_1_1000_cargo_28.location = (0.0, 0.0, 0.0)
_m = ob_1_1000_cargo_28.modifiers.new('Repaint', 'NODES')
_m.node_group = ng_repaint
_gi = [s.identifier for s in ng_repaint.interface.items_tree if s.item_type == 'SOCKET' and s.in_out == 'INPUT']
_m[_gi[0]] = ob_1_1000_45_rf1  # Template
_m[_gi[1]] = (1536.0, 1362.0, 0.0)  # Coords
_m.show_group_selector = False
ob_1_1000_cargo_29.location = (0.0, 0.0, 0.0)
_m = ob_1_1000_cargo_29.modifiers.new('Repaint', 'NODES')
_m.node_group = ng_repaint
_gi = [s.identifier for s in ng_repaint.interface.items_tree if s.item_type == 'SOCKET' and s.in_out == 'INPUT']
_m[_gi[0]] = ob_1_1000_45_rf1  # Template
_m[_gi[1]] = (0.0, 1589.0, 0.0)  # Coords
_m.show_group_selector = False
ob_1_1000_cargo_30.location = (0.0, 0.0, 0.0)
_m = ob_1_1000_cargo_30.modifiers.new('Repaint', 'NODES')
_m.node_group = ng_repaint
_gi = [s.identifier for s in ng_repaint.interface.items_tree if s.item_type == 'SOCKET' and s.in_out == 'INPUT']
_m[_gi[0]] = ob_1_1000_45_rf1  # Template
_m[_gi[1]] = (512.0, 1589.0, 0.0)  # Coords
_m.show_group_selector = False
ob_1_1000_cargo_31.location = (0.0, 0.0, 0.0)
_m = ob_1_1000_cargo_31.modifiers.new('Repaint', 'NODES')
_m.node_group = ng_repaint
_gi = [s.identifier for s in ng_repaint.interface.items_tree if s.item_type == 'SOCKET' and s.in_out == 'INPUT']
_m[_gi[0]] = ob_1_1000_45_rf2  # Template
_m[_gi[1]] = (1024.0, 1589.0, 0.0)  # Coords
_m.show_group_selector = False
ob_1_1000_cargo_32.location = (0.0, 0.0, 0.0)
_m = ob_1_1000_cargo_32.modifiers.new('Repaint', 'NODES')
_m.node_group = ng_repaint
_gi = [s.identifier for s in ng_repaint.interface.items_tree if s.item_type == 'SOCKET' and s.in_out == 'INPUT']
_m[_gi[0]] = ob_1_1000_45_rf2  # Template
_m[_gi[1]] = (1536.0, 1589.0, 0.0)  # Coords
_m.show_group_selector = False
ob_1_1000_cargo_33.location = (0.0, 0.0, 0.0)
_m = ob_1_1000_cargo_33.modifiers.new('Repaint', 'NODES')
_m.node_group = ng_repaint
_gi = [s.identifier for s in ng_repaint.interface.items_tree if s.item_type == 'SOCKET' and s.in_out == 'INPUT']
_m[_gi[0]] = ob_1_1000_45_rf2  # Template
_m[_gi[1]] = (0.0, 1816.0, 0.0)  # Coords
_m.show_group_selector = False
ob_1_1000_cargo_34.location = (0.0, 0.0, 0.0)
_m = ob_1_1000_cargo_34.modifiers.new('Repaint', 'NODES')
_m.node_group = ng_repaint
_gi = [s.identifier for s in ng_repaint.interface.items_tree if s.item_type == 'SOCKET' and s.in_out == 'INPUT']
_m[_gi[0]] = ob_1_1000_45_rf2  # Template
_m[_gi[1]] = (512.0, 1816.0, 0.0)  # Coords
_m.show_group_selector = False
ob_1_1000_cargo_35.location = (0.0, 0.0, 0.0)
_m = ob_1_1000_cargo_35.modifiers.new('Repaint', 'NODES')
_m.node_group = ng_repaint
_gi = [s.identifier for s in ng_repaint.interface.items_tree if s.item_type == 'SOCKET' and s.in_out == 'INPUT']
_m[_gi[0]] = ob_1_1000_45_rf2  # Template
_m[_gi[1]] = (1024.0, 1816.0, 0.0)  # Coords
_m.show_group_selector = False
ob_1_1000_cargo_36.location = (0.0, 0.0, 0.0)
_m = ob_1_1000_cargo_36.modifiers.new('Repaint', 'NODES')
_m.node_group = ng_repaint
_gi = [s.identifier for s in ng_repaint.interface.items_tree if s.item_type == 'SOCKET' and s.in_out == 'INPUT']
_m[_gi[0]] = ob_1_1000_45_rf2  # Template
_m[_gi[1]] = (1536.0, 1816.0, 0.0)  # Coords
_m.show_group_selector = False

# ---- collection membership
col_templates.objects.link(ob_1_1000_45_c34)
col_templates.objects.link(ob_1_1000_45_c49)
col_templates.objects.link(ob_1_1000_45_c63)
col_templates.objects.link(ob_1_1000_45_c78)
col_templates.objects.link(ob_1_1000_45_rf2)
col_templates.objects.link(ob_1_1000_45_rf1)
col_templates.objects.link(ob_1_1000_45_rf1_c63)
col_final.objects.link(ob_1_1000_cargo_1)
col_final.objects.link(ob_1_1000_cargo_2)
col_final.objects.link(ob_1_1000_cargo_3)
col_final.objects.link(ob_1_1000_cargo_4)
col_final.objects.link(ob_1_1000_cargo_5)
col_final.objects.link(ob_1_1000_cargo_6)
col_final.objects.link(ob_1_1000_cargo_7)
col_final.objects.link(ob_1_1000_cargo_8)
col_final.objects.link(ob_1_1000_cargo_9)
col_final.objects.link(ob_1_1000_cargo_10)
col_final.objects.link(ob_1_1000_cargo_11)
col_final.objects.link(ob_1_1000_cargo_12)
col_final.objects.link(ob_1_1000_cargo_13)
col_final.objects.link(ob_1_1000_cargo_14)
col_final.objects.link(ob_1_1000_cargo_15)
col_final.objects.link(ob_1_1000_cargo_16)
col_final.objects.link(ob_1_1000_cargo_17)
col_final.objects.link(ob_1_1000_cargo_18)
col_final.objects.link(ob_1_1000_cargo_19)
col_final.objects.link(ob_1_1000_cargo_20)
col_final.objects.link(ob_1_1000_cargo_21)
col_final.objects.link(ob_1_1000_cargo_22)
col_final.objects.link(ob_1_1000_cargo_23)
col_final.objects.link(ob_1_1000_cargo_24)
col_final.objects.link(ob_1_1000_cargo_25)
col_final.objects.link(ob_1_1000_cargo_26)
col_final.objects.link(ob_1_1000_cargo_27)
col_final.objects.link(ob_1_1000_cargo_28)
col_final.objects.link(ob_1_1000_cargo_29)
col_final.objects.link(ob_1_1000_cargo_30)
col_final.objects.link(ob_1_1000_cargo_31)
col_final.objects.link(ob_1_1000_cargo_32)
col_final.objects.link(ob_1_1000_cargo_33)
col_final.objects.link(ob_1_1000_cargo_34)
col_final.objects.link(ob_1_1000_cargo_35)
col_final.objects.link(ob_1_1000_cargo_36)
def _layer_coll(name, lc=None):
    lc = lc or bpy.context.view_layer.layer_collection
    for c in lc.children:
        if c.name == name: return c
        r = _layer_coll(name, c)
        if r: return r
_layer_coll('Templates').exclude = True

# ---- scene / render settings (as saved in the file)
scene.frame_start = 1; scene.frame_end = 250; scene.frame_set(100)
scene.render.engine = 'CYCLES'
bpy.context.view_layer.update()

# ---- added for rendering (the .blend has no active camera and no usable light): camera, sun
cam_auto = bpy.data.cameras.new('AutoCamera')
cam_auto.lens = 50.0
cam_auto.sensor_width = 36.0
cam_auto.clip_end = 1000.0
ob_auto_camera = bpy.data.objects.new('AutoCamera', cam_auto)
scene.collection.objects.link(ob_auto_camera)
ob_auto_camera.location = (13.5916, -16.5025, 12.4902)
ob_auto_camera.rotation_euler = (1.09748, -7.21219e-08, 0.694738)
scene.camera = ob_auto_camera
light_auto_sun = bpy.data.lights.new('AutoSun', 'SUN')
light_auto_sun.energy = 3.0
light_auto_sun.angle = 0.0523599
ob_auto_sun = bpy.data.objects.new('AutoSun', light_auto_sun)
scene.collection.objects.link(ob_auto_sun)
ob_auto_sun.rotation_euler = (0.872665, 0.174533, 0.523599)
bpy.context.view_layer.update()

